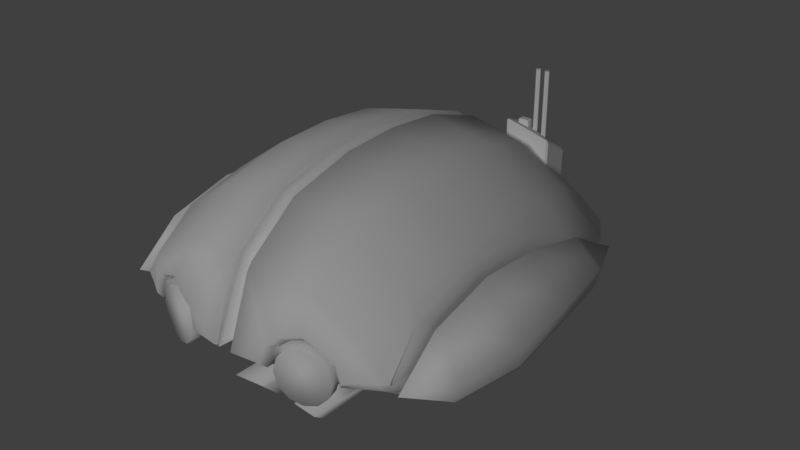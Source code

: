 # Source: bot.blend  (saved by Blender 2.77.0; exported with 4.5.12 LTS)
import bpy
from mathutils import Matrix  # noqa: F401  (used for matrix-valued properties, if any)

bpy.ops.wm.read_factory_settings(use_empty=True)
scene = bpy.context.scene
scene.name = 'Scene'

# ---- collections
col_collection_1 = bpy.data.collections.new('Collection 1'); scene.collection.children.link(col_collection_1)

# ---- materials (node trees are filled in below, after node groups)
mat_texture = bpy.data.materials.new('Texture')
mat_texture.alpha_threshold = 0.0
mat_texture.use_transparent_shadow = False
mat_texture.roughness = 0.5
mat_material = bpy.data.materials.new('Material')
mat_material.alpha_threshold = 0.0
mat_material.use_transparent_shadow = False
mat_material.roughness = 0.5

# ---- material node trees

# ---- world
world_world = bpy.data.worlds.new('World'); scene.world = world_world
world_world.color = (0.05088, 0.05088, 0.05088)
world_world.use_sun_shadow = False
world_world.sun_shadow_jitter_overblur = 0.0
world_world.cycles.sampling_method = 'MANUAL'

# ---- lights
light_sun = bpy.data.lights.new('Sun', 'SUN')
light_sun.transmission_factor = 0.0
light_sun.angle = 0.1993
light_sun.energy = 1.0
light_sun.shadow_buffer_clip_start = 0.5
light_sun.shadow_soft_size = 0.1
light_sun.shadow_cascade_max_distance = 1000.0

# ---- meshes
me_circle_005 = bpy.data.meshes.new('Circle.005')
me_circle_005.from_pydata([(0.75, -0.6244, 0.02807), (0.7918, -0.3288, 0.03526), (0.7646, -0.01247, 0.03656), (0.6405, -0.8118, 0.02554), (0.7144, 0.2918, 0.03476), (0.7303, -0.6369, -0.0488), (0.6878, 0.3232, -0.0488), (0.7339, -0.0005121, -0.0488), (0.7785, -0.3278, -0.0488), (0.7305, -0.6173, -0.06061), (0.6901, 0.2948, -0.06061), (0.7339, -0.01273, -0.06061), (0.7763, -0.3237, -0.06061), (0.6627, -0.6485, -0.0688), (0.7224, -0.328, -0.0688), (0.6783, -0.0004353, -0.0688), (0.7386, -0.5652, -0.06061), (0.6737, -0.6075, -0.0688), (0.64, -0.3217, -0.09066), (0.64, -0.3444, 0.2586), (0.64, -0.6241, 0.1833), (0.64, -0.0005051, -0.08774), (0.64, -0.7255, -0.02849), (0.64, 0.2325, -0.0688), (0.64, -0.6206, -0.0688), (0.64, 0.3233, -0.0688), (0.6404, 0.3909, -0.0688), (0.64, 0.4275, -0.0488), (0.64, 0.2263, 0.1759), (0.64, -0.677, -0.0488), (0.64, -0.0696, 0.2453), (0.6404, -0.6584, -0.0688), (0.64, 0.4904, 0.02864), (0.6304, -0.6838, 0.02379), (0.63, -0.2917, -0.06917), (0.63, -0.3098, 0.2102), (0.63, -0.5336, 0.15), (0.63, -0.03471, -0.06683), (0.63, -0.6147, -0.01943), (0.63, 0.1517, -0.05168), (0.63, -0.5308, -0.05168), (0.63, 0.2243, -0.05168), (0.63, 0.3077, -0.05168), (0.63, 0.3077, -0.03568), (0.63, 0.1467, 0.1441), (0.63, -0.5759, -0.03568), (0.63, -0.08999, 0.1996), (0.63, -0.5759, -0.05168), (0.63, 0.358, 0.02627)], [], [(7, 8, 12, 11), (0, 20, 3), (4, 28, 30, 2), (2, 30, 19, 1), (1, 19, 20, 0), (8, 7, 2, 1), (7, 6, 4, 2), (5, 8, 1, 0), (6, 27, 32, 4), (5, 29, 31, 13, 9), (6, 7, 11, 10), (8, 5, 9, 16, 12), (14, 15, 11, 12), (13, 17, 16, 9), (16, 17, 14, 12), (17, 24, 18, 14), (15, 23, 25, 10, 11), (21, 23, 15), (26, 27, 6, 10), (22, 29, 5), (3, 22, 5, 0), (25, 26, 10), (32, 28, 4), (31, 24, 17, 13), (18, 21, 15, 14), (26, 25, 41, 42), (37, 34, 40, 47, 45, 38, 33, 36, 35, 46, 44, 48, 43, 42, 41, 39), (22, 3, 33, 38), (32, 27, 43, 48), (23, 21, 37, 39), (3, 20, 36, 33), (28, 32, 48, 44), (20, 19, 35, 36), (19, 30, 46, 35), (27, 26, 42, 43), (24, 31, 47, 40), (31, 29, 45, 47), (25, 23, 39, 41), (29, 22, 38, 45), (21, 18, 34, 37), (18, 24, 40, 34), (30, 28, 44, 46)])
me_circle_005.polygons.foreach_set('use_smooth', [True] * 42)
_uv = me_circle_005.uv_layers.new(name='UVMap')
_uv.uv.foreach_set('vector', [0.3588, 0.1081, 0.2395, 0.1045, 0.2412, 0.1004, 0.3545, 0.1035, 0.1311, 0.1203, 0.1061, 0.1925, 0.0444, 0.1008, 0.4651, 0.1434, 0.4485, 0.2067, 0.3309, 0.237, 0.3518, 0.1415, 0.3518, 0.1415, 0.3309, 0.237, 0.2192, 0.237, 0.2366, 0.1355, 0.2366, 0.1355, 0.2192, 0.237, 0.1061, 0.1925, 0.1311, 0.1203, 0.2395, 0.1045, 0.3588, 0.1081, 0.3518, 0.1415, 0.2366, 0.1355, 0.3588, 0.1081, 0.4781, 0.1126, 0.4651, 0.1434, 0.3518, 0.1415, 0.1323, 0.09247, 0.2395, 0.1045, 0.2366, 0.1355, 0.1311, 0.1203, 0.4781, 0.1126, 0.521, 0.1099, 0.5443, 0.1411, 0.4651, 0.1434, 0.1323, 0.09247, 0.1036, 0.06616, 0.1144, 0.06021, 0.1216, 0.06783, 0.1393, 0.08908, 0.4781, 0.1126, 0.3588, 0.1081, 0.3545, 0.1035, 0.4681, 0.1078, 0.2395, 0.1045, 0.1323, 0.09247, 0.1393, 0.08908, 0.161, 0.09132, 0.2412, 0.1004, 0.2411, 0.08131, 0.3625, 0.08375, 0.3545, 0.1035, 0.2412, 0.1004, 0.1216, 0.06783, 0.1389, 0.06777, 0.161, 0.09132, 0.1393, 0.08908, 0.161, 0.09132, 0.1389, 0.06777, 0.2411, 0.08131, 0.2412, 0.1004, 0.1389, 0.06777, 0.1307, 0.05515, 0.2453, 0.04958, 0.2411, 0.08131, 0.3625, 0.08375, 0.4504, 0.0851, 0.4831, 0.09313, 0.4681, 0.1078, 0.3545, 0.1035, 0.3649, 0.06793, 0.4504, 0.0851, 0.3625, 0.08375, 0.5075, 0.1012, 0.521, 0.1099, 0.4781, 0.1126, 0.4681, 0.1078, 0.08299, 0.07765, 0.1036, 0.06616, 0.1323, 0.09247, 0.0444, 0.1008, 0.08299, 0.07765, 0.1323, 0.09247, 0.1311, 0.1203, 0.4831, 0.09313, 0.5075, 0.1012, 0.4681, 0.1078, 0.5443, 0.1411, 0.4485, 0.2067, 0.4651, 0.1434, 0.1144, 0.06021, 0.1307, 0.05515, 0.1389, 0.06777, 0.1216, 0.06783, 0.2453, 0.04958, 0.3649, 0.06793, 0.3625, 0.08375, 0.2411, 0.08131, 0.4744, 0.671, 0.4486, 0.6707, 0.4112, 0.6783, 0.4427, 0.6782, 0.3128, 0.6735, 0.2158, 0.6735, 0.1255, 0.6806, 0.1085, 0.6808, 0.1085, 0.6868, 0.0938, 0.6929, 0.06759, 0.7091, 0.1246, 0.7569, 0.2095, 0.7793, 0.2928, 0.7747, 0.3824, 0.7528, 0.4621, 0.7075, 0.4428, 0.6842, 0.4427, 0.6782, 0.4112, 0.6783, 0.3837, 0.6784, 0.05158, 0.689, 0.01861, 0.7097, 0.06759, 0.7091, 0.0938, 0.6929, 0.5126, 0.708, 0.4884, 0.6785, 0.4428, 0.6842, 0.4621, 0.7075, 0.4143, 0.6708, 0.3257, 0.6647, 0.3128, 0.6735, 0.3837, 0.6784, 0.01861, 0.7097, 0.09013, 0.77, 0.1246, 0.7569, 0.06759, 0.7091, 0.4128, 0.765, 0.5126, 0.708, 0.4621, 0.7075, 0.3824, 0.7528, 0.09013, 0.77, 0.1965, 0.7981, 0.2095, 0.7793, 0.1246, 0.7569, 0.1965, 0.7981, 0.3007, 0.7924, 0.2928, 0.7747, 0.2095, 0.7793, 0.4884, 0.6785, 0.4744, 0.671, 0.4427, 0.6782, 0.4428, 0.6842, 0.09156, 0.6736, 0.0772, 0.6738, 0.1085, 0.6808, 0.1255, 0.6806, 0.0772, 0.6738, 0.07008, 0.6813, 0.1085, 0.6868, 0.1085, 0.6808, 0.4486, 0.6707, 0.4143, 0.6708, 0.3837, 0.6784, 0.4112, 0.6783, 0.07008, 0.6813, 0.05158, 0.689, 0.0938, 0.6929, 0.1085, 0.6868, 0.3257, 0.6647, 0.2043, 0.6647, 0.2158, 0.6735, 0.3128, 0.6735, 0.2043, 0.6647, 0.09156, 0.6736, 0.1255, 0.6806, 0.2158, 0.6735, 0.3007, 0.7924, 0.4128, 0.765, 0.3824, 0.7528, 0.2928, 0.7747])
me_circle_005.materials.append(mat_texture)
me_circle_005.use_remesh_preserve_volume = False
me_circle_005.use_remesh_preserve_attributes = False
me_circle_005.use_mirror_vertex_groups = False
me_circle_005.update()
me_circle_004 = bpy.data.meshes.new('Circle.004')
me_circle_004.from_pydata([(0.1412, 0.4747, 0.142), (0.1337, 0.4822, 0.142), (0.1412, 0.4747, 0.4408), (0.141, 0.4818, 0.446), (0.1337, 0.4822, 0.4396), (0.1337, 0.5971, 0.142), (0.1412, 0.6046, 0.142), (0.1411, 0.598, 0.4037), (0.1412, 0.6046, 0.3919), (0.1337, 0.5971, 0.3976), (0.3337, 0.4822, 0.142), (0.3262, 0.4747, 0.142), (0.3273, 0.4819, 0.4001), (0.3262, 0.4747, 0.3969), (0.3337, 0.4822, 0.3896), (0.3262, 0.6046, 0.142), (0.3337, 0.5971, 0.142), (0.3266, 0.5981, 0.332), (0.3337, 0.5971, 0.3211), (0.3262, 0.6046, 0.3202), (0.2787, 0.6046, 0.3386), (0.2815, 0.5978, 0.3489), (0.2286, 0.5516, 0.6586), (0.2211, 0.5441, 0.6586), (0.2211, 0.5403, 0.6586), (0.2286, 0.5328, 0.6586), (0.2339, 0.5328, 0.6586), (0.2414, 0.5403, 0.6586), (0.2414, 0.5441, 0.6586), (0.2339, 0.5516, 0.6586), (0.2612, 0.5441, 0.3787), (0.2687, 0.5516, 0.3732), (0.2687, 0.5328, 0.3836), (0.2612, 0.5403, 0.3809), (0.2815, 0.5403, 0.3769), (0.274, 0.5328, 0.3824), (0.274, 0.5516, 0.3724), (0.2815, 0.5441, 0.3751), (0.2687, 0.5516, 0.6586), (0.2612, 0.5441, 0.6586), (0.2612, 0.5403, 0.6586), (0.2687, 0.5328, 0.6586), (0.274, 0.5328, 0.6586), (0.2815, 0.5403, 0.6586), (0.2815, 0.5441, 0.6586), (0.274, 0.5516, 0.6586), (0.2286, 0.5328, 0.3966), (0.2211, 0.5403, 0.3964), (0.2414, 0.5403, 0.3887), (0.2339, 0.5328, 0.3948), (0.2339, 0.5516, 0.3868), (0.2414, 0.5441, 0.387), (0.2211, 0.5441, 0.395), (0.2286, 0.5516, 0.389), (0.1628, 0.5489, 0.4139), (0.1658, 0.5519, 0.4117), (0.1658, 0.521, 0.423), (0.1628, 0.524, 0.4229), (0.2097, 0.524, 0.4065), (0.2067, 0.521, 0.4087), (0.2067, 0.5519, 0.3972), (0.2097, 0.5489, 0.3973), (0.1628, 0.5489, 0.4381), (0.1658, 0.5489, 0.4411), (0.1658, 0.5519, 0.4381), (0.1628, 0.524, 0.4381), (0.1658, 0.521, 0.4381), (0.1658, 0.524, 0.4411), (0.2067, 0.521, 0.4381), (0.2097, 0.524, 0.4381), (0.2067, 0.524, 0.4411), (0.2097, 0.5489, 0.4381), (0.2067, 0.5519, 0.4381), (0.2067, 0.5489, 0.4411)], [], [(50, 53, 22, 29), (11, 13, 2, 0), (1, 4, 9, 5), (6, 8, 20, 19, 15), (36, 31, 38, 45), (32, 35, 42, 41), (34, 37, 44, 43), (42, 43, 44, 45, 38, 39, 40, 41), (52, 47, 24, 23), (16, 18, 14, 10), (46, 49, 26, 25), (30, 33, 40, 39), (48, 51, 28, 27), (2, 3, 4), (7, 8, 9), (12, 13, 14), (17, 18, 19), (0, 2, 4, 1), (3, 7, 9, 4), (8, 6, 5, 9), (21, 17, 19, 20), (18, 16, 15, 19), (17, 12, 14, 18), (13, 11, 10, 14), (12, 3, 2, 13), (7, 21, 20, 8), (5, 6, 15, 16, 10, 11, 0, 1), (46, 25, 24, 47), (48, 27, 26, 49), (32, 41, 40, 33), (38, 31, 30, 39), (44, 37, 36, 45), (34, 43, 42, 35), (22, 53, 52, 23), (28, 51, 50, 29), (26, 27, 28, 29, 22, 23, 24, 25), (60, 55, 64, 72), (56, 59, 68, 66), (63, 67, 70, 73), (58, 61, 71, 69), (62, 63, 64), (65, 66, 67), (68, 69, 70), (71, 72, 73), (62, 65, 67, 63), (66, 68, 70, 67), (69, 71, 73, 70), (72, 64, 63, 73), (71, 61, 60, 72), (54, 62, 64, 55), (56, 66, 65, 57), (58, 69, 68, 59), (54, 57, 65, 62), (3, 12, 17, 21, 7), (48, 49, 46, 47, 52, 53, 50, 51), (33, 30, 31, 36, 37, 34, 35, 32), (54, 55, 60, 61, 58, 59, 56, 57)])
_uv = me_circle_004.uv_layers.new(name='UVMap')
_uv.uv.foreach_set('vector', [0.6491, 0.6655, 0.6499, 0.6636, 0.7453, 0.6636, 0.7453, 0.6655, 0.6546, 0.7822, 0.563, 0.7822, 0.5473, 0.7172, 0.6546, 0.7172, 0.5477, 0.6683, 0.6203, 0.6749, 0.6097, 0.7142, 0.5473, 0.7085, 0.6623, 0.8498, 0.5739, 0.8502, 0.5931, 0.8019, 0.5997, 0.7852, 0.6628, 0.785, 0.6491, 0.664, 0.6488, 0.6658, 0.5478, 0.6658, 0.5478, 0.664, 0.646, 0.6593, 0.6465, 0.6612, 0.5473, 0.6612, 0.5473, 0.6593, 0.5479, 0.654, 0.5473, 0.6527, 0.6491, 0.6527, 0.6491, 0.654, 0.7263, 0.7321, 0.7284, 0.7345, 0.7285, 0.7359, 0.7266, 0.7387, 0.7252, 0.7388, 0.7231, 0.7364, 0.7231, 0.7351, 0.725, 0.7323, 0.6546, 0.7267, 0.6549, 0.7254, 0.7191, 0.7283, 0.7191, 0.7297, 0.7473, 0.7818, 0.683, 0.7818, 0.6583, 0.7415, 0.7473, 0.7415, 0.6497, 0.6585, 0.6491, 0.6567, 0.7438, 0.6567, 0.7438, 0.6585, 0.6546, 0.7334, 0.6551, 0.7321, 0.7231, 0.7351, 0.7231, 0.7364, 0.6497, 0.654, 0.6491, 0.6527, 0.7466, 0.6527, 0.7466, 0.654, 0.6226, 0.6722, 0.6238, 0.6748, 0.6203, 0.6749, 0.5693, 0.8501, 0.5739, 0.8502, 0.5714, 0.8527, 0.6546, 0.7414, 0.6557, 0.7388, 0.6583, 0.7415, 0.5951, 0.785, 0.599, 0.7824, 0.5997, 0.7852, 0.6546, 0.7172, 0.5473, 0.7172, 0.5477, 0.7145, 0.6546, 0.7145, 0.6238, 0.6748, 0.6131, 0.7145, 0.6097, 0.7142, 0.6203, 0.6749, 0.5739, 0.8502, 0.6623, 0.8498, 0.6619, 0.8523, 0.5714, 0.8527, 0.589, 0.8008, 0.5951, 0.785, 0.5997, 0.7852, 0.5931, 0.8019, 0.599, 0.7824, 0.6623, 0.7822, 0.6628, 0.785, 0.5997, 0.7852, 0.679, 0.7822, 0.6546, 0.7414, 0.6583, 0.7415, 0.683, 0.7818, 0.6557, 0.7388, 0.7473, 0.7388, 0.7473, 0.7415, 0.6583, 0.7415, 0.6617, 0.6708, 0.6238, 0.6748, 0.6226, 0.6722, 0.6606, 0.6683, 0.5693, 0.8501, 0.589, 0.8008, 0.5931, 0.8019, 0.5739, 0.8502, 0.6617, 0.6736, 0.6641, 0.6711, 0.7291, 0.6711, 0.7319, 0.6736, 0.7345, 0.712, 0.7321, 0.7145, 0.6671, 0.7145, 0.6643, 0.712, 0.6497, 0.6585, 0.7438, 0.6585, 0.7438, 0.6612, 0.6496, 0.6612, 0.6497, 0.654, 0.7466, 0.654, 0.7466, 0.6567, 0.6519, 0.6567, 0.646, 0.6593, 0.5473, 0.6593, 0.5473, 0.6567, 0.647, 0.6567, 0.5478, 0.6658, 0.6488, 0.6658, 0.6463, 0.6683, 0.5473, 0.6683, 0.5473, 0.6612, 0.6477, 0.6612, 0.6491, 0.664, 0.5478, 0.664, 0.5479, 0.654, 0.6491, 0.654, 0.6491, 0.6567, 0.5499, 0.6567, 0.7453, 0.6636, 0.6499, 0.6636, 0.6525, 0.6612, 0.7458, 0.6612, 0.7457, 0.6683, 0.6496, 0.6683, 0.6491, 0.6655, 0.7453, 0.6655, 0.7223, 0.7254, 0.7244, 0.7278, 0.7245, 0.7291, 0.7226, 0.732, 0.7212, 0.7321, 0.7191, 0.7297, 0.7191, 0.7283, 0.721, 0.7255, 0.6786, 0.8527, 0.6639, 0.8477, 0.6638, 0.8385, 0.6784, 0.8385, 0.6639, 0.8086, 0.6785, 0.8036, 0.6785, 0.8139, 0.6639, 0.8139, 0.6702, 0.8248, 0.67, 0.8161, 0.6807, 0.815, 0.681, 0.8237, 0.6661, 0.8025, 0.6628, 0.7938, 0.6774, 0.7938, 0.6774, 0.8025, 0.6687, 0.8248, 0.6702, 0.8248, 0.6695, 0.8258, 0.6684, 0.8161, 0.6692, 0.815, 0.67, 0.8161, 0.6774, 0.8036, 0.6774, 0.8025, 0.6785, 0.8025, 0.6796, 0.8384, 0.6784, 0.8385, 0.6785, 0.8373, 0.6687, 0.8248, 0.6684, 0.8161, 0.67, 0.8161, 0.6702, 0.8248, 0.6639, 0.8139, 0.6785, 0.8139, 0.6785, 0.815, 0.6639, 0.815, 0.6774, 0.8025, 0.6774, 0.7938, 0.6785, 0.7938, 0.6785, 0.8025, 0.6784, 0.8385, 0.6638, 0.8385, 0.6638, 0.8373, 0.6785, 0.8373, 0.6796, 0.8384, 0.6797, 0.8525, 0.6786, 0.8527, 0.6784, 0.8385, 0.6629, 0.8467, 0.6628, 0.8384, 0.6638, 0.8385, 0.6639, 0.8477, 0.6639, 0.8086, 0.6639, 0.8139, 0.6628, 0.8139, 0.6628, 0.8086, 0.6661, 0.8025, 0.6774, 0.8025, 0.6774, 0.8036, 0.6669, 0.8036, 0.6628, 0.8245, 0.6647, 0.8159, 0.6684, 0.8161, 0.6687, 0.8248, 0.5473, 0.8475, 0.564, 0.7822, 0.5951, 0.785, 0.589, 0.8008, 0.5693, 0.8501, 0.6758, 0.7882, 0.6714, 0.7882, 0.67, 0.7868, 0.67, 0.7831, 0.6711, 0.7822, 0.6754, 0.7822, 0.677, 0.7835, 0.6769, 0.7872, 0.6696, 0.7873, 0.6684, 0.7882, 0.6641, 0.7882, 0.6628, 0.7869, 0.6631, 0.7831, 0.6643, 0.7822, 0.6686, 0.7822, 0.67, 0.7835, 0.6805, 0.8362, 0.6793, 0.8373, 0.6638, 0.8373, 0.6628, 0.8362, 0.6638, 0.8269, 0.6651, 0.8258, 0.6806, 0.8258, 0.6816, 0.8269])
me_circle_004.materials.append(mat_texture)
me_circle_004.use_remesh_preserve_volume = False
me_circle_004.use_remesh_preserve_attributes = False
me_circle_004.use_mirror_vertex_groups = False
me_circle_004.update()
me_circle_003 = bpy.data.meshes.new('Circle.003')
me_circle_003.from_pydata([(0.2023, -0.2133, -0.11), (0.07698, -0.1157, -0.1913), (0.2023, -0.9133, -0.1054), (0.07698, -0.8157, -0.1913), (0.09238, -0.885, -0.1228), (0.1801, -0.8973, -0.1187), (0.09238, -0.829, -0.1788), (0.1484, -0.829, -0.1788), (0.09238, -0.385, -0.1228), (0.1801, -0.3973, -0.1187), (0.09238, -0.329, -0.1788), (0.1484, -0.329, -0.1788), (0.0, -0.1621, -0.1044), (-0.2023, -0.2133, -0.11), (-0.07698, -0.1157, -0.1913), (-0.2023, -0.9133, -0.1054), (-0.07698, -0.8157, -0.1913), (-0.09238, -0.885, -0.1228), (-0.1801, -0.8973, -0.1187), (-0.09238, -0.829, -0.1788), (-0.1484, -0.829, -0.1788), (-0.09238, -0.385, -0.1228), (-0.1801, -0.3973, -0.1187), (-0.09238, -0.329, -0.1788), (-0.1484, -0.329, -0.1788), (0.1482, 0.09728, 0.06294), (0.1879, -0.09728, 0.06294), (-0.1879, -0.09728, 0.06294), (-0.1482, 0.09728, 0.06294), (0.0, 0.0, 0.1177), (0.2494, 0.1502, 0.002935), (0.2368, 0.1621, 0.002935), (0.2396, 0.1572, 0.007462), (0.3035, -0.1621, 0.002935), (0.3067, -0.13, 0.002935), (0.2045, 0.02823, -0.1093), (0.1898, 0.03787, -0.11), (0.3035, -0.206, -0.09307), (0.3, -0.1776, -0.09431), (0.1898, 0.03787, -0.1938), (0.2045, 0.02823, -0.1872), (0.1968, 0.02657, -0.2015), (0.1619, -0.1262, -0.1825), (0.147, -0.1157, -0.1913), (0.1597, -0.1061, -0.192), (0.147, -0.8157, -0.1913), (0.1616, -0.8257, -0.1824), (0.1527, -0.8223, -0.1851), (-0.3067, -0.13, 0.002935), (-0.3032, -0.1621, 0.002935), (-0.237, 0.1621, 0.002935), (-0.2493, 0.1509, 0.002935), (-0.2396, 0.1572, 0.007462), (-0.2042, 0.02879, -0.1094), (-0.19, 0.03787, -0.11), (-0.3049, -0.2058, -0.09591), (-0.3, -0.1776, -0.09431), (0.001278, 0.02977, -0.2299), (-0.01283, 0.03787, -0.2271), (-0.2042, 0.02879, -0.1874), (-0.19, 0.03787, -0.198), (-0.1973, 0.02819, -0.2016), (-0.147, -0.1157, -0.1913), (-0.1619, -0.1262, -0.1825), (-0.1597, -0.1061, -0.192), (-0.1616, -0.8257, -0.1824), (-0.147, -0.8157, -0.1913), (-0.1527, -0.8223, -0.1851), (0.07698, -0.1858, -0.12), (0.08698, -0.1971, -0.11), (0.06784, -0.1917, -0.1094), (0.08697, -0.8971, -0.1108), (0.07698, -0.8857, -0.1213), (0.08398, -0.8908, -0.1165), (-0.08698, -0.1971, -0.11), (-0.07698, -0.1858, -0.12), (-0.06784, -0.1917, -0.1094), (-0.07698, -0.8857, -0.1213), (-0.08697, -0.8971, -0.1108), (-0.08398, -0.8908, -0.1165)], [(54, 12)], [(31, 36, 54, 50), (57, 41, 44, 43, 1), (49, 33, 26, 27), (54, 36, 39, 58), (68, 1, 3, 72), (12, 57, 1, 68, 70), (42, 0, 2, 46), (41, 37, 0, 42, 44), (57, 14, 62, 64, 61), (2, 71, 73, 4, 5), (73, 72, 3, 6, 4), (1, 43, 45, 3), (47, 46, 2, 5, 7), (5, 4, 8, 9), (13, 15, 78, 74), (3, 45, 47, 7, 6), (51, 53, 56, 48), (9, 8, 10, 11), (7, 5, 9, 11), (6, 7, 11, 10), (4, 6, 10, 8), (75, 77, 16, 14), (52, 51, 48, 49, 27, 28), (61, 64, 63, 13, 55), (53, 59, 56), (15, 18, 17, 79, 78), (14, 16, 66, 62), (55, 13, 74, 76, 12), (0, 69, 71, 2), (12, 76, 75, 14, 57), (16, 19, 20, 67, 66), (63, 65, 15, 13), (18, 22, 21, 17), (77, 79, 17, 19, 16), (65, 67, 20, 18, 15), (22, 24, 23, 21), (20, 24, 22, 18), (19, 23, 24, 20), (17, 21, 23, 19), (35, 38, 40), (26, 25, 29), (54, 58, 60), (33, 12, 37), (30, 34, 38, 35), (25, 28, 29), (27, 26, 29), (28, 27, 29), (49, 55, 12), (33, 34, 30, 32, 25, 26), (30, 31, 32), (49, 12, 33), (39, 40, 41), (42, 43, 44), (45, 46, 47), (50, 51, 52), (59, 60, 61), (62, 63, 64), (65, 66, 67), (33, 37, 38, 34), (36, 31, 30, 35), (58, 39, 41, 57), (37, 41, 40, 38), (39, 36, 35, 40), (45, 43, 42, 46), (59, 53, 54, 60), (57, 61, 60, 58), (56, 59, 61, 55), (65, 63, 62, 66), (48, 56, 55, 49), (50, 54, 53, 51), (32, 31, 50, 52, 28, 25), (68, 69, 70), (71, 72, 73), (74, 75, 76), (77, 78, 79), (71, 69, 68, 72), (77, 75, 74, 78), (37, 12, 70, 69, 0)])
me_circle_003.polygons.foreach_set('use_smooth', [True] * 78)
_uv = me_circle_003.uv_layers.new(name='UVMap')
_uv.uv.foreach_set('vector', [0.9716, 0.7122, 0.9383, 0.8627, 0.6063, 0.8571, 0.5705, 0.7122, 0.223, 0.8287, 0.3471, 0.8228, 0.3306, 0.9079, 0.3232, 0.9146, 0.2793, 0.9184, 0.01751, 0.002551, 0.6573, 0.01637, 0.535, 0.1077, 0.152, 0.101, 0.6063, 0.8571, 0.9383, 0.8627, 0.9215, 0.9358, 0.7595, 0.9474, 0.4798, 0.6613, 0.5228, 0.7082, 0.08135, 0.7043, 0.03838, 0.6613, 0.2226, 0.9729, 0.223, 0.8287, 0.2793, 0.9184, 0.2736, 0.981, 0.2669, 0.9878, 0.5149, 0.7629, 0.4603, 0.8137, 0.02275, 0.8137, 0.07744, 0.759, 0.3471, 0.8228, 0.4399, 0.971, 0.3763, 0.9839, 0.3339, 0.9214, 0.3306, 0.9079, 0.223, 0.8287, 0.1657, 0.9187, 0.1218, 0.9153, 0.1143, 0.9086, 0.09695, 0.8226, 0.4808, 0.9509, 0.5394, 0.99, 0.5433, 0.99, 0.5433, 0.9822, 0.4964, 0.947, 0.5433, 0.99, 0.5511, 0.9861, 0.594, 0.9431, 0.5784, 0.9431, 0.5433, 0.9822, 0.5228, 0.7082, 0.5228, 0.7512, 0.08135, 0.7512, 0.08135, 0.7043, 0.555, 0.9157, 0.5472, 0.9118, 0.4808, 0.9509, 0.4964, 0.947, 0.5511, 0.9197, 0.769, 0.3941, 0.8237, 0.3863, 0.8237, 0.07383, 0.769, 0.08164, 0.4642, 0.5793, 0.02275, 0.5793, 0.03057, 0.6535, 0.472, 0.6535, 0.594, 0.9431, 0.5589, 0.9118, 0.555, 0.9157, 0.5511, 0.9197, 0.5784, 0.9431, 0.6012, 0.6982, 0.6344, 0.5557, 0.818, 0.4951, 0.818, 0.5869, 0.524, 0.8491, 0.528, 0.9038, 0.5787, 0.9038, 0.5787, 0.8686, 0.894, 0.3512, 0.937, 0.3941, 0.937, 0.08164, 0.894, 0.03867, 0.8589, 0.3512, 0.894, 0.3512, 0.894, 0.03867, 0.8589, 0.03867, 0.8237, 0.3863, 0.8589, 0.3512, 0.8589, 0.03867, 0.8237, 0.07383, 0.4798, 0.6613, 0.03838, 0.6613, 0.08135, 0.7043, 0.5228, 0.7082, 0.07575, 0.4003, 0.06035, 0.3951, 0.000209, 0.03839, 0.018, 0.01032, 0.152, 0.101, 0.1928, 0.3124, 0.09695, 0.8226, 0.1143, 0.9086, 0.1111, 0.9222, 0.06951, 0.9852, 0.005342, 0.9718, 0.6344, 0.5557, 0.6091, 0.4932, 0.818, 0.4951, 0.4808, 0.9509, 0.4964, 0.947, 0.5433, 0.9822, 0.5433, 0.99, 0.5394, 0.99, 0.5228, 0.7082, 0.08135, 0.7043, 0.08135, 0.7512, 0.5228, 0.7512, 0.03238, 0.4519, 0.1187, 0.4309, 0.2183, 0.4318, 0.2351, 0.4344, 0.2959, 0.4524, 0.4642, 0.5832, 0.472, 0.6535, 0.03057, 0.6535, 0.02275, 0.5793, 0.2226, 0.9729, 0.1785, 0.988, 0.1717, 0.9813, 0.1657, 0.9187, 0.223, 0.8287, 0.594, 0.9431, 0.5784, 0.9431, 0.5511, 0.9197, 0.555, 0.9157, 0.5589, 0.9118, 0.5149, 0.7629, 0.07744, 0.759, 0.02275, 0.8137, 0.4603, 0.8137, 0.769, 0.3941, 0.769, 0.08164, 0.8237, 0.07383, 0.8237, 0.3863, 0.5511, 0.9861, 0.5433, 0.99, 0.5433, 0.9822, 0.5784, 0.9431, 0.594, 0.9431, 0.5472, 0.9118, 0.555, 0.9157, 0.5511, 0.9197, 0.4964, 0.947, 0.4808, 0.9509, 0.524, 0.8491, 0.5787, 0.8686, 0.5787, 0.9038, 0.528, 0.9038, 0.894, 0.3512, 0.894, 0.03867, 0.937, 0.08164, 0.937, 0.3941, 0.8589, 0.3512, 0.8589, 0.03867, 0.894, 0.03867, 0.894, 0.3512, 0.8237, 0.3863, 0.8237, 0.07383, 0.8589, 0.03867, 0.8589, 0.3512, 0.6344, 0.5537, 0.818, 0.4971, 0.611, 0.4912, 0.535, 0.1077, 0.4951, 0.3166, 0.3443, 0.2099, 0.6063, 0.8571, 0.7595, 0.9474, 0.6243, 0.9333, 0.5555, 0.5442, 0.2959, 0.4524, 0.5584, 0.454, 0.5993, 0.6963, 0.818, 0.5889, 0.818, 0.4971, 0.6344, 0.5537, 0.4951, 0.3166, 0.1928, 0.3124, 0.3443, 0.2099, 0.152, 0.101, 0.535, 0.1077, 0.3443, 0.2099, 0.1928, 0.3124, 0.152, 0.101, 0.3443, 0.2099, 0.03657, 0.5442, 0.03238, 0.4519, 0.2959, 0.4524, 0.6573, 0.01637, 0.6777, 0.04389, 0.6288, 0.3941, 0.6133, 0.4003, 0.4951, 0.3166, 0.535, 0.1077, 0.6288, 0.3941, 0.612, 0.4096, 0.6133, 0.4003, 0.03657, 0.5442, 0.2959, 0.4524, 0.5555, 0.5442, 0.9215, 0.9358, 0.9369, 0.9353, 0.9279, 0.9466, 0.3339, 0.9214, 0.3232, 0.9146, 0.3306, 0.9079, 0.5589, 0.9118, 0.5472, 0.9118, 0.555, 0.9157, 0.07724, 0.4096, 0.06035, 0.3951, 0.07575, 0.4003, 0.6084, 0.9301, 0.6243, 0.9333, 0.6173, 0.941, 0.1218, 0.9153, 0.1111, 0.9222, 0.1143, 0.9086, 0.5472, 0.9118, 0.5589, 0.9118, 0.555, 0.9157, 0.8434, 0.5752, 0.8395, 0.4873, 0.818, 0.4971, 0.818, 0.5889, 0.9383, 0.8627, 0.9716, 0.7122, 0.984, 0.7192, 0.9535, 0.8671, 0.7595, 0.9474, 0.9215, 0.9358, 0.9279, 0.9466, 0.7704, 0.9547, 0.8395, 0.4873, 0.6051, 0.4795, 0.611, 0.4912, 0.818, 0.4971, 0.9215, 0.9358, 0.9383, 0.8627, 0.9535, 0.8671, 0.9369, 0.9353, 0.08135, 0.7512, 0.5228, 0.7512, 0.5149, 0.7629, 0.07744, 0.759, 0.6084, 0.9301, 0.5918, 0.8613, 0.6063, 0.8571, 0.6243, 0.9333, 0.7704, 0.9547, 0.6173, 0.941, 0.6243, 0.9333, 0.7595, 0.9474, 0.818, 0.4951, 0.6091, 0.4932, 0.6032, 0.4814, 0.8395, 0.4834, 0.07744, 0.759, 0.5149, 0.7629, 0.5228, 0.7512, 0.08135, 0.7512, 0.818, 0.5869, 0.818, 0.4951, 0.8395, 0.4834, 0.8415, 0.5732, 0.5705, 0.7122, 0.6063, 0.8571, 0.5918, 0.8613, 0.559, 0.7188, 0.6133, 0.4003, 0.612, 0.4096, 0.07724, 0.4096, 0.07575, 0.4003, 0.1928, 0.3124, 0.4951, 0.3166, 0.2736, 0.981, 0.2789, 0.9911, 0.2669, 0.9878, 0.5394, 0.99, 0.5511, 0.9861, 0.5433, 0.99, 0.1664, 0.9914, 0.1717, 0.9813, 0.1785, 0.988, 0.5511, 0.9861, 0.5394, 0.99, 0.5433, 0.99, 0.03057, 0.6535, 0.472, 0.6535, 0.4798, 0.6613, 0.03838, 0.6613, 0.03838, 0.6613, 0.4798, 0.6613, 0.472, 0.6535, 0.03057, 0.6535, 0.5584, 0.454, 0.2959, 0.4524, 0.3568, 0.4346, 0.3736, 0.4322, 0.4732, 0.4317])
me_circle_003.materials.append(mat_material)
me_circle_003.use_remesh_preserve_volume = False
me_circle_003.use_remesh_preserve_attributes = False
me_circle_003.use_mirror_vertex_groups = False
me_circle_003.update()
me_circle_002 = bpy.data.meshes.new('Circle.002')
me_circle_002.from_pydata([(-0.75, -0.6244, 0.02807), (-0.7918, -0.3288, 0.03526), (-0.7646, -0.01247, 0.03656), (-0.6405, -0.8118, 0.02554), (-0.7144, 0.2918, 0.03476), (-0.7303, -0.6369, -0.0488), (-0.6878, 0.3232, -0.0488), (-0.7339, -0.0005121, -0.0488), (-0.7785, -0.3278, -0.0488), (-0.7305, -0.6173, -0.06061), (-0.6901, 0.2948, -0.06061), (-0.7339, -0.01273, -0.06061), (-0.7763, -0.3237, -0.06061), (-0.6627, -0.6485, -0.0688), (-0.7224, -0.328, -0.0688), (-0.6783, -0.0004353, -0.0688), (-0.7386, -0.5652, -0.06061), (-0.6737, -0.6075, -0.0688), (-0.64, -0.3217, -0.09066), (-0.64, -0.3444, 0.2586), (-0.64, -0.6241, 0.1833), (-0.64, -0.0005051, -0.08774), (-0.64, -0.7255, -0.02849), (-0.64, 0.2325, -0.0688), (-0.64, -0.6206, -0.0688), (-0.64, 0.3233, -0.0688), (-0.6404, 0.3909, -0.0688), (-0.64, 0.4275, -0.0488), (-0.64, 0.2263, 0.1759), (-0.64, -0.677, -0.0488), (-0.64, -0.0696, 0.2453), (-0.6404, -0.6584, -0.0688), (-0.64, 0.4904, 0.02864), (-0.6304, -0.6838, 0.02379), (-0.63, -0.2917, -0.06917), (-0.63, -0.3098, 0.2102), (-0.63, -0.5336, 0.15), (-0.63, -0.03471, -0.06683), (-0.63, -0.6147, -0.01943), (-0.63, 0.1517, -0.05168), (-0.63, -0.5308, -0.05168), (-0.63, 0.2243, -0.05168), (-0.63, 0.3077, -0.05168), (-0.63, 0.3077, -0.03568), (-0.63, 0.1467, 0.1441), (-0.63, -0.5759, -0.03568), (-0.63, -0.08999, 0.1996), (-0.63, -0.5759, -0.05168), (-0.63, 0.358, 0.02627)], [], [(7, 11, 12, 8), (0, 3, 20), (4, 2, 30, 28), (2, 1, 19, 30), (1, 0, 20, 19), (8, 1, 2, 7), (7, 2, 4, 6), (5, 0, 1, 8), (6, 4, 32, 27), (5, 9, 13, 31, 29), (6, 10, 11, 7), (8, 12, 16, 9, 5), (14, 12, 11, 15), (13, 9, 16, 17), (16, 12, 14, 17), (17, 14, 18, 24), (15, 11, 10, 25, 23), (21, 15, 23), (26, 10, 6, 27), (22, 5, 29), (3, 0, 5, 22), (25, 10, 26), (32, 4, 28), (31, 13, 17, 24), (18, 14, 15, 21), (26, 42, 41, 25), (37, 39, 41, 42, 43, 48, 44, 46, 35, 36, 33, 38, 45, 47, 40, 34), (22, 38, 33, 3), (32, 48, 43, 27), (23, 39, 37, 21), (3, 33, 36, 20), (28, 44, 48, 32), (20, 36, 35, 19), (19, 35, 46, 30), (27, 43, 42, 26), (24, 40, 47, 31), (31, 47, 45, 29), (25, 41, 39, 23), (29, 45, 38, 22), (21, 37, 34, 18), (18, 34, 40, 24), (30, 46, 44, 28)])
me_circle_002.polygons.foreach_set('use_smooth', [True] * 42)
_uv = me_circle_002.uv_layers.new(name='UVMap')
_uv.uv.foreach_set('vector', [0.3588, 0.1081, 0.3545, 0.1035, 0.2412, 0.1004, 0.2395, 0.1045, 0.1311, 0.1203, 0.0444, 0.1008, 0.1061, 0.1925, 0.4651, 0.1434, 0.3518, 0.1415, 0.3309, 0.237, 0.4485, 0.2067, 0.3518, 0.1415, 0.2366, 0.1355, 0.2192, 0.237, 0.3309, 0.237, 0.2366, 0.1355, 0.1311, 0.1203, 0.1061, 0.1925, 0.2192, 0.237, 0.2395, 0.1045, 0.2366, 0.1355, 0.3518, 0.1415, 0.3588, 0.1081, 0.3588, 0.1081, 0.3518, 0.1415, 0.4651, 0.1434, 0.4781, 0.1126, 0.1323, 0.09247, 0.1311, 0.1203, 0.2366, 0.1355, 0.2395, 0.1045, 0.4781, 0.1126, 0.4651, 0.1434, 0.5443, 0.1411, 0.521, 0.1099, 0.1323, 0.09247, 0.1393, 0.08908, 0.1216, 0.06783, 0.1144, 0.06021, 0.1036, 0.06616, 0.4781, 0.1126, 0.4681, 0.1078, 0.3545, 0.1035, 0.3588, 0.1081, 0.2395, 0.1045, 0.2412, 0.1004, 0.161, 0.09132, 0.1393, 0.08908, 0.1323, 0.09247, 0.2411, 0.08131, 0.2412, 0.1004, 0.3545, 0.1035, 0.3625, 0.08375, 0.1216, 0.06783, 0.1393, 0.08908, 0.161, 0.09132, 0.1389, 0.06777, 0.161, 0.09132, 0.2412, 0.1004, 0.2411, 0.08131, 0.1389, 0.06777, 0.1389, 0.06777, 0.2411, 0.08131, 0.2453, 0.04958, 0.1307, 0.05515, 0.3625, 0.08375, 0.3545, 0.1035, 0.4681, 0.1078, 0.4831, 0.09313, 0.4504, 0.0851, 0.3649, 0.06793, 0.3625, 0.08375, 0.4504, 0.0851, 0.5075, 0.1012, 0.4681, 0.1078, 0.4781, 0.1126, 0.521, 0.1099, 0.08299, 0.07765, 0.1323, 0.09247, 0.1036, 0.06616, 0.0444, 0.1008, 0.1311, 0.1203, 0.1323, 0.09247, 0.08299, 0.07765, 0.4831, 0.09313, 0.4681, 0.1078, 0.5075, 0.1012, 0.5443, 0.1411, 0.4651, 0.1434, 0.4485, 0.2067, 0.1144, 0.06021, 0.1216, 0.06783, 0.1389, 0.06777, 0.1307, 0.05515, 0.2453, 0.04958, 0.2411, 0.08131, 0.3625, 0.08375, 0.3649, 0.06793, 0.4744, 0.671, 0.4427, 0.6782, 0.4112, 0.6783, 0.4486, 0.6707, 0.3128, 0.6735, 0.3837, 0.6784, 0.4112, 0.6783, 0.4427, 0.6782, 0.4428, 0.6842, 0.4621, 0.7075, 0.3824, 0.7528, 0.2928, 0.7747, 0.2095, 0.7793, 0.1246, 0.7569, 0.06759, 0.7091, 0.0938, 0.6929, 0.1085, 0.6868, 0.1085, 0.6808, 0.1255, 0.6806, 0.2158, 0.6735, 0.05158, 0.689, 0.0938, 0.6929, 0.06759, 0.7091, 0.01861, 0.7097, 0.5126, 0.708, 0.4621, 0.7075, 0.4428, 0.6842, 0.4884, 0.6785, 0.4143, 0.6708, 0.3837, 0.6784, 0.3128, 0.6735, 0.3257, 0.6647, 0.01861, 0.7097, 0.06759, 0.7091, 0.1246, 0.7569, 0.09013, 0.77, 0.4128, 0.765, 0.3824, 0.7528, 0.4621, 0.7075, 0.5126, 0.708, 0.09013, 0.77, 0.1246, 0.7569, 0.2095, 0.7793, 0.1965, 0.7981, 0.1965, 0.7981, 0.2095, 0.7793, 0.2928, 0.7747, 0.3007, 0.7924, 0.4884, 0.6785, 0.4428, 0.6842, 0.4427, 0.6782, 0.4744, 0.671, 0.09156, 0.6736, 0.1255, 0.6806, 0.1085, 0.6808, 0.0772, 0.6738, 0.0772, 0.6738, 0.1085, 0.6808, 0.1085, 0.6868, 0.07008, 0.6813, 0.4486, 0.6707, 0.4112, 0.6783, 0.3837, 0.6784, 0.4143, 0.6708, 0.07008, 0.6813, 0.1085, 0.6868, 0.0938, 0.6929, 0.05158, 0.689, 0.3257, 0.6647, 0.3128, 0.6735, 0.2158, 0.6735, 0.2043, 0.6647, 0.2043, 0.6647, 0.2158, 0.6735, 0.1255, 0.6806, 0.09156, 0.6736, 0.3007, 0.7924, 0.2928, 0.7747, 0.3824, 0.7528, 0.4128, 0.765])
me_circle_002.materials.append(mat_texture)
me_circle_002.use_remesh_preserve_volume = False
me_circle_002.use_remesh_preserve_attributes = False
me_circle_002.use_mirror_vertex_groups = False
me_circle_002.update()
me_circle = bpy.data.meshes.new('Circle')
me_circle.from_pydata([(0.3108, -0.9053, 0.11), (0.2579, -0.9205, 0.09526), (0.2192, -0.9316, 0.055), (0.2051, -0.9356, -6.696e-09), (0.2192, -0.9316, -0.055), (0.2579, -0.9205, -0.09526), (0.3108, -0.9053, -0.11), (0.3637, -0.8902, -0.09526), (0.4024, -0.8791, -0.055), (0.4165, -0.875, -5.303e-08), (0.4024, -0.8791, 0.055), (0.3637, -0.8902, 0.09526), (0.4154, 0.6089, 0.1502), (0.244, 0.6139, 0.2529), (0.4913, 0.6755, 0.02603), (0.5713, 0.5401, 0.0271), (0.4641, 0.4074, 0.2584), (0.5142, 0.1596, 0.3197), (0.537, -0.0939, 0.3341), (0.5457, -0.3489, 0.3237), (0.5312, -0.6239, 0.2662), (0.2715, 0.3775, 0.4113), (0.2947, 0.1195, 0.4908), (0.3014, -0.1185, 0.5082), (0.3025, -0.3566, 0.4958), (0.3024, -0.6361, 0.4247), (0.0, 0.9067, -0.0488), (0.3132, -0.7997, -0.0488), (0.247, 0.3243, -0.187), (0.3132, 5.918e-09, -0.187), (0.2265, 0.8347, 0.02641), (0.2409, 0.8085, -0.0488), (0.4033, 0.7458, 0.01357), (0.4847, 0.6571, -0.0488), (0.3132, -0.8881, 0.001198), (0.3132, -0.8604, 0.1397), (0.4428, -0.8372, 0.001198), (0.1777, -0.9082, 0.001198), (0.2035, -0.8955, 0.08389), (0.42, -0.8376, 0.08389), (0.5321, -0.7822, -0.01547), (0.2949, -0.8497, 0.11), (0.242, -0.8649, 0.09526), (0.2033, -0.876, 0.055), (0.1891, -0.88, -6.313e-10), (0.2033, -0.876, -0.055), (0.242, -0.8649, -0.09526), (0.2949, -0.8497, -0.11), (0.3477, -0.8346, -0.09526), (0.3864, -0.8235, -0.055), (0.4006, -0.8194, -4.696e-08), (0.3864, -0.8235, 0.055), (0.3477, -0.8346, 0.09526), (0.276, -0.7491, 0.09559), (0.2534, -0.7555, 0.0893), (0.2369, -0.7603, 0.07213), (0.2309, -0.762, 0.04868), (0.2369, -0.7603, 0.02523), (0.2534, -0.7555, 0.008064), (0.276, -0.7491, 0.001781), (0.2985, -0.7426, 0.008064), (0.315, -0.7379, 0.02523), (0.3211, -0.7361, 0.04868), (0.315, -0.7379, 0.07213), (0.2985, -0.7426, 0.0893), (0.0, 0.9067, -0.0688), (0.3132, -0.7997, -0.0688), (0.3132, -0.3287, -0.1615), (0.2409, 0.8085, -0.0688), (0.4847, 0.6571, -0.0688), (0.3132, -0.7284, -0.0688), (0.575, 0.3234, -0.0688), (0.4083, 0.7046, -0.0688), (0.5185, 0.5835, -0.0688), (0.4426, 0.6262, -0.0688), (0.2418, 0.7391, -0.0688), (0.4661, -0.0007304, -0.1489), (0.3977, 0.3093, -0.154), (0.4676, -0.3124, -0.1231), (0.2965, -0.4945, -0.1118), (0.2346, 0.5127, -0.154), (0.03921, 0.8803, 0.03899), (0.03921, -0.6389, 0.4809), (0.03921, 0.1196, 0.5486), (0.03921, 0.6386, 0.2872), (0.03921, -0.362, 0.5542), (0.03921, 0.3792, 0.4645), (0.03921, -0.1202, 0.5688), (0.03823, 0.831, 0.05526), (0.03823, -0.935, 0.01936), (0.03823, -0.6122, 0.4751), (0.03823, 0.1084, 0.5394), (0.03823, 0.6014, 0.291), (0.03823, -0.3492, 0.5447), (0.03823, 0.355, 0.4595), (0.03823, -0.1194, 0.5586), (0.5804, -0.6838, 0.02379), (0.58, -0.2917, -0.06917), (0.58, -0.3098, 0.2102), (0.58, -0.5336, 0.15), (0.58, -0.03471, -0.06683), (0.58, -0.6147, -0.01943), (0.58, 0.1517, -0.05168), (0.58, -0.5308, -0.05168), (0.58, 0.2243, -0.05168), (0.58, 0.3077, -0.05168), (0.58, 0.3077, -0.03568), (0.58, 0.1467, 0.1441), (0.58, -0.5759, -0.03568), (0.58, -0.08999, 0.1996), (0.58, -0.5759, -0.05168), (0.58, 0.358, 0.02627), (0.2493, -0.8762, 0.1248), (0.3757, -0.8423, 0.1248), (-0.3108, -0.9053, 0.11), (-0.2579, -0.9205, 0.09526), (-0.2192, -0.9316, 0.055), (-0.2051, -0.9356, -6.696e-09), (-0.2192, -0.9316, -0.055), (-0.2579, -0.9205, -0.09526), (-0.3108, -0.9053, -0.11), (-0.3637, -0.8902, -0.09526), (-0.4024, -0.8791, -0.055), (-0.4165, -0.875, -5.303e-08), (-0.4024, -0.8791, 0.055), (-0.3637, -0.8902, 0.09526), (-0.4154, 0.6089, 0.1502), (-0.244, 0.6139, 0.2529), (-0.4913, 0.6755, 0.02603), (-0.5713, 0.5401, 0.0271), (-0.4641, 0.4074, 0.2584), (-0.5142, 0.1596, 0.3197), (-0.537, -0.0939, 0.3341), (-0.5457, -0.3489, 0.3237), (-0.5312, -0.6239, 0.2662), (-0.2715, 0.3775, 0.4113), (-0.2947, 0.1195, 0.4908), (-0.3014, -0.1185, 0.5082), (-0.3025, -0.3566, 0.4958), (-0.3024, -0.6361, 0.4247), (-0.3132, -0.7997, -0.0488), (-0.247, 0.3243, -0.187), (-0.3132, 5.918e-09, -0.187), (-0.2265, 0.8347, 0.02641), (-0.2409, 0.8085, -0.0488), (-0.4033, 0.7458, 0.01357), (-0.4847, 0.6571, -0.0488), (-0.3132, -0.8881, 0.001198), (-0.3132, -0.8604, 0.1397), (-0.4428, -0.8372, 0.001198), (-0.1777, -0.9082, 0.001198), (-0.2035, -0.8955, 0.08389), (-0.42, -0.8376, 0.08389), (-0.5321, -0.7822, -0.01547), (-0.2949, -0.8497, 0.11), (-0.242, -0.8649, 0.09526), (-0.2033, -0.876, 0.055), (-0.1891, -0.88, -6.313e-10), (-0.2033, -0.876, -0.055), (-0.242, -0.8649, -0.09526), (-0.2949, -0.8497, -0.11), (-0.3477, -0.8346, -0.09526), (-0.3864, -0.8235, -0.055), (-0.4006, -0.8194, -4.696e-08), (-0.3864, -0.8235, 0.055), (-0.3477, -0.8346, 0.09526), (-0.276, -0.7491, 0.09559), (-0.2534, -0.7555, 0.0893), (-0.2369, -0.7603, 0.07213), (-0.2309, -0.762, 0.04868), (-0.2369, -0.7603, 0.02523), (-0.2534, -0.7555, 0.008064), (-0.276, -0.7491, 0.001781), (-0.2985, -0.7426, 0.008064), (-0.315, -0.7379, 0.02523), (-0.3211, -0.7361, 0.04868), (-0.315, -0.7379, 0.07213), (-0.2985, -0.7426, 0.0893), (-0.3132, -0.7997, -0.0688), (-0.3132, -0.3287, -0.1615), (-0.2409, 0.8085, -0.0688), (-0.4847, 0.6571, -0.0688), (-0.3132, -0.7284, -0.0688), (-0.575, 0.3234, -0.0688), (-0.4083, 0.7046, -0.0688), (-0.5185, 0.5835, -0.0688), (-0.4426, 0.6262, -0.0688), (-0.2418, 0.7391, -0.0688), (-0.4661, -0.0007304, -0.1489), (-0.3977, 0.3093, -0.154), (-0.4676, -0.3124, -0.1231), (-0.2965, -0.4945, -0.1118), (-0.2346, 0.5127, -0.154), (-0.03921, 0.8803, 0.03899), (-0.03921, -0.6389, 0.4809), (-0.03921, 0.1196, 0.5486), (-0.03921, 0.6386, 0.2872), (-0.03921, -0.362, 0.5542), (-0.03921, 0.3792, 0.4645), (-0.03921, -0.1202, 0.5688), (-0.03823, 0.831, 0.05526), (-0.03823, -0.935, 0.01936), (-0.03823, -0.6122, 0.4751), (-0.03823, 0.1084, 0.5394), (-0.03823, 0.6014, 0.291), (-0.03823, -0.3492, 0.5447), (-0.03823, 0.355, 0.4595), (-0.03823, -0.1194, 0.5586), (-0.5804, -0.6838, 0.02379), (-0.58, -0.2917, -0.06917), (-0.58, -0.3098, 0.2102), (-0.58, -0.5336, 0.15), (-0.58, -0.03471, -0.06683), (-0.58, -0.6147, -0.01943), (-0.58, 0.1517, -0.05168), (-0.58, -0.5308, -0.05168), (-0.58, 0.2243, -0.05168), (-0.58, 0.3077, -0.05168), (-0.58, 0.3077, -0.03568), (-0.58, 0.1467, 0.1441), (-0.58, -0.5759, -0.03568), (-0.58, -0.08999, 0.1996), (-0.58, -0.5759, -0.05168), (-0.58, 0.358, 0.02627), (0.0, 0.7875, 0.0649), (0.0, -0.9033, 0.02843), (0.0, -0.6574, -0.0488), (0.0, 2.954e-08, -0.187), (0.0, 0.3301, -0.187), (0.0, -0.7557, 0.02843), (0.0, -0.6574, -0.0688), (0.0, -0.3333, -0.1892), (0.0, -0.5788, -0.0688), (0.0, 0.8456, -0.0688), (0.0, -0.4561, -0.1279), (0.0, 0.5879, -0.1627), (0.0, -0.3308, 0.5261), (0.0, -0.5678, 0.4631), (0.0, 0.08264, 0.5216), (0.0, -0.1231, 0.539), (0.0, 0.5314, 0.2955), (0.0, 0.3054, 0.4496), (0.0, 0.7426, 0.07946), (0.0, -0.8636, 0.04481), (-0.2493, -0.8762, 0.1248), (-0.3757, -0.8423, 0.1248), (0.5877, -0.7897, 0.03368), (0.5121, -0.8346, 0.008939), (0.5036, -0.8518, 0.03919), (0.3132, -0.8872, 0.1397), (0.3109, -0.9022, 0.1586), (0.4548, -0.8785, 0.02506), (0.4428, -0.864, 0.001198), (0.163, -0.9582, 0.02109), (0.1777, -0.935, 0.001198), (0.2035, -0.9223, 0.08389), (0.1862, -0.9467, 0.09524), (0.4362, -0.88, 0.0947), (0.42, -0.8644, 0.08389), (0.0286, -0.9583, 0.00857), (0.03921, -0.9717, 0.01996), (0.0388, -0.9603, 0.008873), (0.2493, -0.9114, 0.1248), (0.2422, -0.9415, 0.1431), (0.3858, -0.9034, 0.1427), (0.3757, -0.8775, 0.1248), (-0.5877, -0.7897, 0.03368), (-0.5036, -0.8518, 0.03919), (-0.5121, -0.8346, 0.008939), (-0.3109, -0.9022, 0.1586), (-0.3132, -0.8872, 0.1397), (-0.4428, -0.864, 0.001198), (-0.4548, -0.8785, 0.02506), (-0.163, -0.9582, 0.02109), (-0.1777, -0.935, 0.001198), (-0.1862, -0.9467, 0.09524), (-0.2035, -0.9223, 0.08389), (-0.42, -0.8644, 0.08389), (-0.4362, -0.88, 0.0947), (-0.03921, -0.9717, 0.01996), (-0.0286, -0.9583, 0.00857), (-0.0388, -0.9603, 0.008873), (-0.2422, -0.9415, 0.1431), (-0.2493, -0.9114, 0.1248), (-0.3757, -0.8775, 0.1248), (-0.3858, -0.9034, 0.1427), (0.2969, -0.8347, 0.2868), (0.2989, -0.86, 0.2553), (0.5023, -0.834, 0.1225), (0.5044, -0.8126, 0.1535), (0.03921, -0.8723, 0.286), (0.03921, -0.8487, 0.3186), (0.03823, -0.8107, 0.3215), (0.03823, -0.8343, 0.2889), (0.5759, -0.3206, -0.0944), (0.5821, -0.2981, -0.07377), (0.5883, -0.3385, 0.2504), (0.5745, -0.346, 0.2814), (0.5738, -0.624, 0.2061), (0.5883, -0.6088, 0.1777), (0.5821, -0.0274, -0.0713), (0.5769, -0.0005289, -0.0942), (0.5872, -0.6944, -0.02595), (0.5754, -0.7398, -0.02521), (0.5739, 0.3121, -0.06978), (0.5802, 0.2159, -0.05201), (0.5813, -0.5748, -0.05391), (0.5754, -0.6263, -0.0688), (0.5799, 0.3233, -0.05153), (0.5739, 0.3234, -0.0688), (0.5883, 0.4072, -0.05153), (0.5739, 0.4627, -0.0688), (0.5739, 0.4627, -0.0488), (0.5883, 0.4072, -0.04658), (0.5765, 0.2144, 0.2015), (0.5883, 0.2128, 0.1705), (0.5872, -0.6486, -0.04512), (0.5754, -0.6835, -0.0488), (0.5883, -0.07305, 0.2376), (0.5757, -0.07613, 0.2692), (0.5754, -0.6835, -0.0688), (0.5871, -0.6483, -0.05153), (0.5765, 0.5264, 0.02753), (0.5883, 0.468, 0.02824), (-0.2989, -0.86, 0.2553), (-0.2969, -0.8347, 0.2868), (-0.5044, -0.8126, 0.1535), (-0.5023, -0.834, 0.1225), (-0.03921, -0.8487, 0.3186), (-0.03921, -0.8723, 0.286), (-0.03823, -0.8343, 0.2889), (-0.03823, -0.8107, 0.3215), (-0.5821, -0.2981, -0.07377), (-0.5759, -0.3206, -0.0944), (-0.5745, -0.346, 0.2814), (-0.5883, -0.3385, 0.2504), (-0.5883, -0.6088, 0.1777), (-0.5738, -0.624, 0.2061), (-0.5769, -0.0005289, -0.0942), (-0.5821, -0.0274, -0.0713), (-0.5754, -0.7398, -0.02521), (-0.5872, -0.6944, -0.02595), (-0.5802, 0.2159, -0.05201), (-0.5739, 0.3121, -0.06978), (-0.5754, -0.6263, -0.0688), (-0.5813, -0.5748, -0.05391), (-0.5739, 0.3234, -0.0688), (-0.5799, 0.3233, -0.05153), (-0.5739, 0.4627, -0.0688), (-0.5883, 0.4072, -0.05153), (-0.5883, 0.4072, -0.04658), (-0.5739, 0.4627, -0.0488), (-0.5883, 0.2128, 0.1705), (-0.5765, 0.2144, 0.2015), (-0.5754, -0.6835, -0.0488), (-0.5872, -0.6486, -0.04512), (-0.5757, -0.07613, 0.2692), (-0.5883, -0.07305, 0.2376), (-0.5871, -0.6483, -0.05153), (-0.5754, -0.6835, -0.0688), (-0.5883, 0.468, 0.02824), (-0.5765, 0.5264, 0.02753), (0.0, -0.7468, 0.3227), (0.0, -0.7703, 0.2901), (0.5914, -0.7954, 0.038), (0.5615, -0.8222, 0.04358), (0.5758, -0.8021, 0.01369), (-0.5758, -0.8021, 0.01369), (-0.5615, -0.8222, 0.04358), (-0.5914, -0.7954, 0.038)], [], [(1, 2, 3, 4, 5, 6, 7, 8, 9, 10, 11, 0), (26, 31, 68, 65), (14, 32, 12), (310, 313, 106, 105), (256, 263, 290), (25, 82, 291, 286), (315, 318, 109, 107), (26, 81, 30, 31), (14, 12, 16, 15), (12, 13, 21, 16), (16, 21, 22, 17), (17, 22, 23, 18), (18, 23, 24, 19), (19, 24, 25, 20), (13, 84, 86, 21), (21, 86, 83, 22), (22, 83, 87, 23), (23, 87, 85, 24), (24, 85, 82, 25), (31, 33, 69, 72, 68), (257, 248, 288), (31, 30, 32, 33), (40, 247, 36), (13, 30, 81, 84), (309, 304, 71), (33, 32, 14, 15), (247, 40, 303, 366), (12, 32, 30, 13), (252, 258, 39, 36), (255, 254, 37, 38), (112, 262, 255, 38), (225, 259, 261, 89, 243), (36, 39, 34), (35, 112, 38, 34), (34, 39, 113, 35), (34, 38, 37), (302, 316, 108, 101), (27, 229, 226), (45, 57, 58, 46), (2, 43, 44, 3), (9, 50, 51, 10), (6, 47, 48, 7), (3, 44, 45, 4), (10, 51, 52, 11), (0, 41, 42, 1), (7, 48, 49, 8), (4, 45, 46, 5), (11, 52, 41, 0), (1, 42, 43, 2), (8, 49, 50, 9), (5, 46, 47, 6), (54, 53, 64, 63, 62, 61, 60, 59, 58, 57, 56, 55), (52, 64, 53, 41), (42, 54, 55, 43), (49, 61, 62, 50), (46, 58, 59, 47), (43, 55, 56, 44), (50, 62, 63, 51), (47, 59, 60, 48), (44, 56, 57, 45), (51, 63, 64, 52), (41, 53, 54, 42), (48, 60, 61, 49), (230, 232, 70, 66), (231, 227, 29, 67), (228, 235, 80, 28), (29, 28, 77, 76), (67, 29, 76, 78), (321, 306, 103, 110), (28, 80, 77), (27, 226, 230, 66), (70, 232, 234, 79), (308, 310, 105, 104), (75, 233, 65, 68), (74, 75, 68, 72), (73, 74, 72, 69), (300, 305, 102, 100), (78, 79, 67), (294, 307, 70, 79, 78), (79, 234, 231, 67), (77, 80, 75, 74, 71), (80, 235, 233, 75), (82, 85, 93, 90), (327, 368, 267), (113, 265, 249, 35), (86, 84, 92, 94), (291, 82, 90, 292), (292, 90, 237, 362), (78, 76, 301, 294), (95, 91, 238, 239), (93, 95, 239, 236), (92, 88, 242, 240), (94, 92, 240, 241), (90, 93, 236, 237), (91, 94, 241, 238), (83, 86, 94, 91), (363, 243, 89, 293), (87, 83, 91, 95), (85, 87, 95, 93), (81, 224, 242, 88), (84, 81, 88, 92), (296, 299, 99, 98), (316, 321, 110, 108), (295, 300, 100, 97), (313, 323, 111, 106), (318, 296, 98, 109), (305, 308, 104, 102), (76, 77, 71, 304, 301), (15, 16, 17, 314, 322), (323, 315, 107, 111), (100, 102, 104, 105, 106, 111, 107, 109, 98, 99, 96, 101, 108, 110, 103, 97), (33, 312, 311, 73, 69), (319, 314, 17, 18), (40, 27, 317, 303), (320, 317, 27, 66), (297, 319, 18, 19), (288, 248, 365), (299, 246, 96, 99), (322, 312, 33, 15), (364, 298, 20, 289), (71, 74, 73, 311, 309), (327, 278, 285), (66, 70, 307, 320), (246, 302, 101, 96), (306, 295, 97, 103), (298, 297, 19, 20), (258, 265, 113, 39), (249, 262, 112, 35), (115, 114, 125, 124, 123, 122, 121, 120, 119, 118, 117, 116), (26, 65, 180, 144), (128, 126, 145), (349, 217, 218, 350), (282, 275, 329), (139, 325, 328, 194), (360, 223, 219, 352), (224, 26, 193), (128, 129, 130, 126), (126, 130, 135, 127), (130, 131, 136, 135), (131, 132, 137, 136), (132, 133, 138, 137), (133, 134, 139, 138), (127, 135, 198, 196), (135, 136, 195, 198), (136, 137, 199, 195), (137, 138, 197, 199), (138, 139, 194, 197), (144, 180, 184, 181, 146), (270, 148, 244, 283), (144, 146, 145, 143), (149, 140, 147), (127, 196, 193, 143), (153, 340, 354, 140), (146, 129, 128, 145), (188, 338, 343, 183, 189), (126, 127, 143, 145), (369, 326, 134, 337), (276, 151, 150, 274), (244, 151, 276, 283), (225, 243, 201, 281, 280), (149, 147, 152), (148, 147, 151, 244), (147, 148, 245, 152), (147, 150, 151), (341, 213, 220, 355), (140, 226, 229), (158, 159, 171, 170), (116, 117, 157, 156), (123, 124, 164, 163), (120, 121, 161, 160), (117, 118, 158, 157), (124, 125, 165, 164), (114, 115, 155, 154), (121, 122, 162, 161), (118, 119, 159, 158), (125, 114, 154, 165), (115, 116, 156, 155), (122, 123, 163, 162), (119, 120, 160, 159), (167, 168, 169, 170, 171, 172, 173, 174, 175, 176, 177, 166), (165, 154, 166, 177), (155, 156, 168, 167), (162, 163, 175, 174), (159, 160, 172, 171), (156, 157, 169, 168), (163, 164, 176, 175), (160, 161, 173, 172), (157, 158, 170, 169), (164, 165, 177, 176), (154, 155, 167, 166), (161, 162, 174, 173), (230, 178, 182, 232), (231, 179, 142, 227), (228, 141, 192, 235), (142, 188, 189, 141), (179, 190, 188, 142), (358, 222, 215, 345), (141, 189, 192), (140, 178, 230, 226), (182, 191, 234, 232), (347, 216, 217, 349), (187, 180, 65, 233), (186, 184, 180, 187), (185, 181, 184, 186), (339, 212, 214, 342), (190, 179, 191), (332, 209, 212, 339), (191, 179, 231, 234), (189, 183, 186, 187, 192), (192, 187, 233, 235), (194, 202, 205, 197), (245, 148, 270, 284), (198, 206, 204, 196), (331, 362, 237, 202), (333, 190, 191, 182, 344), (363, 330, 201, 243), (207, 239, 238, 203), (205, 236, 239, 207), (204, 240, 242, 200), (206, 241, 240, 204), (202, 237, 236, 205), (203, 238, 241, 206), (195, 203, 206, 198), (279, 281, 201, 330, 329), (199, 207, 203, 195), (197, 205, 207, 199), (193, 200, 242, 224), (196, 204, 200, 193), (357, 221, 210, 335), (355, 220, 222, 358), (345, 215, 209, 332), (350, 218, 223, 360), (337, 134, 133, 334), (342, 214, 216, 347), (328, 331, 202, 194), (352, 219, 221, 357), (359, 178, 140, 354), (212, 209, 215, 222, 220, 213, 208, 211, 210, 221, 219, 223, 218, 217, 216, 214), (146, 181, 185, 348, 351), (129, 361, 353, 131, 130), (268, 367, 340, 153), (356, 132, 131, 353), (336, 211, 208, 266), (134, 326, 325, 139), (335, 210, 211, 336), (361, 129, 146, 351), (346, 183, 343), (183, 346, 348, 185, 186), (178, 359, 344, 182), (266, 208, 213, 341), (334, 133, 132, 356), (190, 333, 338, 188), (277, 152, 245, 284), (271, 149, 152, 277), (228, 28, 29, 227, 142, 141), (365, 248, 247, 366), (259, 260, 261), (367, 268, 267, 368), (279, 280, 281), (248, 251, 252, 247), (258, 252, 251, 257), (256, 253, 254, 255), (263, 256, 255, 262), (265, 258, 257, 264), (253, 260, 259, 254), (250, 263, 262, 249), (249, 265, 264, 250), (268, 271, 272, 267), (278, 272, 271, 277), (276, 274, 273, 275), (283, 276, 275, 282), (285, 278, 277, 284), (274, 280, 279, 273), (270, 283, 282, 269), (269, 285, 284, 270), (261, 260, 290, 293, 89), (289, 286, 287, 288), (291, 292, 293, 290), (286, 291, 290, 287), (292, 362, 363, 293), (305, 300, 301, 304), (297, 298, 299, 296), (313, 310, 311, 312), (317, 320, 321, 316), (303, 317, 316, 302), (307, 294, 295, 306), (309, 311, 310, 308), (323, 313, 312, 322), (315, 323, 322, 314), (296, 318, 319, 297), (320, 307, 306, 321), (308, 305, 304, 309), (300, 295, 294, 301), (318, 315, 314, 319), (327, 324, 325, 326), (329, 330, 331, 328), (324, 329, 328, 325), (330, 363, 362, 331), (343, 338, 339, 342), (335, 336, 337, 334), (351, 348, 349, 350), (355, 358, 359, 354), (341, 355, 354, 340), (345, 332, 333, 344), (347, 349, 348, 346), (361, 351, 350, 360), (353, 361, 360, 352), (334, 356, 357, 335), (358, 345, 344, 359), (346, 343, 342, 347), (338, 333, 332, 339), (356, 353, 352, 357), (365, 366, 246, 364), (367, 368, 369, 266), (364, 289, 288, 365), (302, 246, 366, 303), (246, 299, 298, 364), (336, 266, 369, 337), (368, 327, 326, 369), (266, 341, 340, 367), (20, 25, 286, 289), (287, 290, 263), (260, 253, 256), (263, 250, 287), (260, 256, 290), (288, 287, 264), (287, 250, 264), (251, 248, 257), (288, 264, 257), (279, 329, 275), (324, 269, 282), (275, 273, 279), (324, 282, 329), (269, 324, 285), (327, 267, 278), (267, 272, 278), (285, 324, 327), (37, 254, 259), (259, 225, 37), (27, 40, 36), (225, 229, 37), (36, 34, 27), (37, 229, 27), (247, 252, 36), (34, 37, 27), (280, 274, 150), (150, 147, 140), (149, 271, 268), (268, 153, 149), (140, 229, 150), (225, 280, 150), (149, 153, 140), (225, 150, 229), (193, 26, 144, 143), (26, 224, 81)])
me_circle.polygons.foreach_set('use_smooth', [True] * 355)
_uv = me_circle.uv_layers.new(name='UVMap')
_uv.uv.foreach_set('vector', [0.6804, 0.1273, 0.6654, 0.1273, 0.6524, 0.1198, 0.6449, 0.1069, 0.6449, 0.09191, 0.6524, 0.07894, 0.6654, 0.07145, 0.6804, 0.07145, 0.6933, 0.07894, 0.7008, 0.09191, 0.7008, 0.1069, 0.6933, 0.1198, 0.8893, 0.3792, 0.7986, 0.352, 0.8009, 0.3442, 0.8871, 0.3708, 0.698, 0.3521, 0.7328, 0.3587, 0.6862, 0.4, 0.6182, 0.3142, 0.6178, 0.3156, 0.5853, 0.3074, 0.587, 0.3021, 0.09656, 0.3717, 0.1212, 0.377, 0.08151, 0.4766, 0.2293, 0.4821, 0.1774, 0.5774, 0.09125, 0.4917, 0.1654, 0.4263, 0.5416, 0.3738, 0.441, 0.3896, 0.4358, 0.376, 0.5195, 0.362, 0.8895, 0.3811, 0.8635, 0.4066, 0.7977, 0.3813, 0.7992, 0.3518, 0.698, 0.3521, 0.6862, 0.4, 0.6121, 0.4255, 0.6527, 0.3451, 0.6862, 0.4, 0.714, 0.4658, 0.6142, 0.5168, 0.6121, 0.4255, 0.6121, 0.4255, 0.6142, 0.5168, 0.5094, 0.536, 0.5212, 0.4322, 0.5212, 0.4322, 0.5094, 0.536, 0.4167, 0.5365, 0.432, 0.4283, 0.432, 0.4283, 0.4167, 0.5365, 0.3269, 0.5215, 0.3464, 0.4189, 0.3464, 0.4189, 0.3269, 0.5215, 0.2293, 0.4821, 0.2599, 0.3984, 0.714, 0.4658, 0.7737, 0.5361, 0.6452, 0.6163, 0.6142, 0.5168, 0.6142, 0.5168, 0.6452, 0.6163, 0.5188, 0.6476, 0.5094, 0.536, 0.5094, 0.536, 0.5188, 0.6476, 0.4073, 0.6476, 0.4167, 0.5365, 0.4167, 0.5365, 0.4073, 0.6476, 0.2982, 0.6297, 0.3269, 0.5215, 0.3269, 0.5215, 0.2982, 0.6297, 0.1774, 0.5774, 0.2293, 0.4821, 0.7986, 0.352, 0.7006, 0.3272, 0.7017, 0.3215, 0.7298, 0.3274, 0.8009, 0.3442, 0.1808, 0.3547, 0.1971, 0.339, 0.2018, 0.3584, 0.7986, 0.352, 0.7977, 0.3817, 0.7328, 0.3587, 0.7006, 0.3272, 0.2096, 0.3192, 0.1999, 0.3299, 0.1804, 0.3213, 0.714, 0.4658, 0.7977, 0.3817, 0.8642, 0.4075, 0.7737, 0.5361, 0.5969, 0.2913, 0.5929, 0.2901, 0.5968, 0.2917, 0.7006, 0.3272, 0.7328, 0.3587, 0.698, 0.3521, 0.6527, 0.3451, 0.1999, 0.3299, 0.2096, 0.3192, 0.224, 0.3178, 0.215, 0.3306, 0.6862, 0.4, 0.7328, 0.3587, 0.7977, 0.3817, 0.714, 0.4658, 0.182, 0.3284, 0.1715, 0.3465, 0.1665, 0.3406, 0.1804, 0.3213, 0.105, 0.3586, 0.08358, 0.3387, 0.08727, 0.3296, 0.1102, 0.3522, 0.1272, 0.3548, 0.1241, 0.3631, 0.105, 0.3586, 0.1102, 0.3522, 0.5383, 0.9226, 0.5294, 0.952, 0.5322, 0.9552, 0.5406, 0.9448, 0.5525, 0.9086, 0.1804, 0.3213, 0.1665, 0.3406, 0.1365, 0.3188, 0.1442, 0.3573, 0.1272, 0.3548, 0.1102, 0.3522, 0.1365, 0.3188, 0.1365, 0.3188, 0.1665, 0.3406, 0.1554, 0.3489, 0.1442, 0.3573, 0.1365, 0.3188, 0.1102, 0.3522, 0.08727, 0.3296, 0.238, 0.3153, 0.2484, 0.3057, 0.2726, 0.3026, 0.2615, 0.3103, 0.1445, 0.2857, 0.02088, 0.2711, 0.02873, 0.2247, 0.7586, 0.1799, 0.7724, 0.1576, 0.7755, 0.1597, 0.7713, 0.1869, 0.7302, 0.1473, 0.7506, 0.1529, 0.751, 0.1674, 0.7308, 0.1726, 0.8258, 0.1473, 0.8051, 0.152, 0.7978, 0.1392, 0.8135, 0.1246, 0.7904, 0.2069, 0.7857, 0.1867, 0.7981, 0.1792, 0.8123, 0.1946, 0.7308, 0.1726, 0.751, 0.1674, 0.7586, 0.1799, 0.7436, 0.1942, 0.8135, 0.1246, 0.7978, 0.1392, 0.785, 0.1317, 0.7911, 0.111, 0.7648, 0.111, 0.7701, 0.1319, 0.7574, 0.1398, 0.7424, 0.1246, 0.8123, 0.1946, 0.7981, 0.1792, 0.8052, 0.1666, 0.8253, 0.1728, 0.7436, 0.1942, 0.7586, 0.1799, 0.7713, 0.1869, 0.7653, 0.2067, 0.7911, 0.111, 0.785, 0.1317, 0.7701, 0.1319, 0.7648, 0.111, 0.7424, 0.1246, 0.7574, 0.1398, 0.7506, 0.1529, 0.7302, 0.1473, 0.8253, 0.1728, 0.8052, 0.1666, 0.8051, 0.152, 0.8258, 0.1473, 0.7653, 0.2067, 0.7713, 0.1869, 0.7857, 0.1867, 0.7904, 0.2069, 0.7731, 0.1487, 0.7758, 0.1476, 0.7787, 0.1471, 0.7815, 0.1482, 0.7834, 0.1508, 0.7838, 0.1542, 0.7824, 0.1576, 0.7793, 0.1598, 0.7755, 0.1597, 0.7724, 0.1576, 0.7709, 0.1544, 0.7713, 0.1511, 0.785, 0.1317, 0.7787, 0.1471, 0.7758, 0.1476, 0.7701, 0.1319, 0.7574, 0.1398, 0.7731, 0.1487, 0.7713, 0.1511, 0.7506, 0.1529, 0.8052, 0.1666, 0.7838, 0.1542, 0.7834, 0.1508, 0.8051, 0.152, 0.7713, 0.1869, 0.7755, 0.1597, 0.7793, 0.1598, 0.7857, 0.1867, 0.7506, 0.1529, 0.7713, 0.1511, 0.7709, 0.1544, 0.751, 0.1674, 0.8051, 0.152, 0.7834, 0.1508, 0.7815, 0.1482, 0.7978, 0.1392, 0.7857, 0.1867, 0.7793, 0.1598, 0.7824, 0.1576, 0.7981, 0.1792, 0.751, 0.1674, 0.7709, 0.1544, 0.7724, 0.1576, 0.7586, 0.1799, 0.7978, 0.1392, 0.7815, 0.1482, 0.7787, 0.1471, 0.785, 0.1317, 0.7701, 0.1319, 0.7758, 0.1476, 0.7731, 0.1487, 0.7574, 0.1398, 0.7981, 0.1792, 0.7824, 0.1576, 0.7838, 0.1542, 0.8052, 0.1666, 0.03289, 0.217, 0.035, 0.1852, 0.1576, 0.2541, 0.1469, 0.2796, 0.1056, 0.8386, 0.1938, 0.8369, 0.1949, 0.9193, 0.1089, 0.9213, 0.2813, 0.8369, 0.3498, 0.8381, 0.3289, 0.8995, 0.2789, 0.9015, 0.1949, 0.9193, 0.2789, 0.9015, 0.2756, 0.9417, 0.1952, 0.9602, 0.1089, 0.9213, 0.1949, 0.9193, 0.1952, 0.9602, 0.1133, 0.9632, 0.2498, 0.3034, 0.2718, 0.297, 0.2857, 0.2952, 0.2717, 0.2978, 0.2789, 0.9015, 0.3289, 0.8995, 0.2756, 0.9417, 0.1445, 0.2857, 0.02873, 0.2247, 0.03289, 0.217, 0.1469, 0.2796, 0.0002202, 0.9284, 0.03353, 0.843, 0.06934, 0.841, 0.06288, 0.9201, 0.5917, 0.3043, 0.6175, 0.3143, 0.587, 0.3021, 0.5576, 0.2942, 0.7951, 0.3184, 0.8935, 0.3514, 0.8871, 0.3708, 0.8009, 0.3442, 0.7061, 0.3041, 0.7951, 0.3184, 0.8009, 0.3442, 0.7298, 0.3274, 0.6777, 0.3179, 0.7061, 0.3041, 0.7298, 0.3274, 0.7017, 0.3215, 0.4624, 0.2766, 0.5553, 0.2939, 0.5307, 0.2911, 0.4595, 0.2783, 0.1133, 0.9632, 0.06288, 0.9201, 0.1089, 0.9213, 0.1112, 0.9927, 0.03052, 0.996, 0.0002202, 0.9284, 0.06288, 0.9201, 0.1133, 0.9632, 0.06288, 0.9201, 0.06934, 0.841, 0.1056, 0.8386, 0.1089, 0.9213, 0.2756, 0.9417, 0.3289, 0.8995, 0.3924, 0.9052, 0.361, 0.9576, 0.2811, 0.9932, 0.3289, 0.8995, 0.3498, 0.8381, 0.4223, 0.842, 0.3924, 0.9052, 0.7952, 0.8509, 0.8738, 0.7275, 0.8715, 0.7195, 0.7965, 0.8373, 0.2018, 0.3584, 0.2105, 0.3389, 0.1971, 0.339, 0.1554, 0.3489, 0.158, 0.357, 0.144, 0.3658, 0.1442, 0.3573, 0.9759, 0.3565, 0.9544, 0.1979, 0.947, 0.216, 0.9673, 0.3671, 0.6876, 0.9343, 0.7952, 0.8509, 0.7965, 0.8373, 0.6938, 0.9157, 0.6938, 0.9157, 0.7965, 0.8373, 0.7901, 0.8078, 0.699, 0.8784, 0.1133, 0.9632, 0.1952, 0.9602, 0.1955, 0.9926, 0.1112, 0.9927, 0.9184, 0.6114, 0.9527, 0.4997, 0.9279, 0.5051, 0.8968, 0.6054, 0.8715, 0.7195, 0.9184, 0.6114, 0.8968, 0.6054, 0.8555, 0.7031, 0.947, 0.216, 0.8985, 0.06479, 0.88, 0.1067, 0.9261, 0.2499, 0.9673, 0.3671, 0.947, 0.216, 0.9261, 0.2499, 0.9424, 0.3866, 0.7965, 0.8373, 0.8715, 0.7195, 0.8555, 0.7031, 0.7901, 0.8078, 0.9527, 0.4997, 0.9673, 0.3671, 0.9424, 0.3866, 0.9279, 0.5051, 0.9601, 0.4956, 0.9759, 0.3565, 0.9673, 0.3671, 0.9527, 0.4997, 0.6804, 0.8864, 0.5525, 0.9086, 0.5406, 0.9448, 0.6755, 0.9236, 0.9232, 0.6134, 0.9601, 0.4956, 0.9527, 0.4997, 0.9184, 0.6114, 0.8738, 0.7275, 0.9232, 0.6134, 0.9184, 0.6114, 0.8715, 0.7195, 0.9014, 0.04051, 0.8806, 0.08435, 0.88, 0.1067, 0.8985, 0.06479, 0.9544, 0.1979, 0.9014, 0.04051, 0.8985, 0.06479, 0.947, 0.216, 0.3517, 0.3903, 0.2687, 0.3673, 0.2915, 0.3583, 0.3614, 0.3772, 0.2484, 0.3057, 0.2484, 0.3035, 0.2717, 0.2978, 0.2726, 0.3026, 0.3646, 0.276, 0.4624, 0.2766, 0.4595, 0.2783, 0.367, 0.2777, 0.6178, 0.3156, 0.6303, 0.3412, 0.5969, 0.3336, 0.5853, 0.3074, 0.441, 0.3896, 0.3517, 0.3903, 0.3614, 0.3772, 0.4358, 0.376, 0.5545, 0.2937, 0.5933, 0.3044, 0.5576, 0.2942, 0.5307, 0.2911, 0.1952, 0.9602, 0.2756, 0.9417, 0.2811, 0.9932, 0.2781, 0.9929, 0.1955, 0.9926, 0.6527, 0.3451, 0.6121, 0.4255, 0.5212, 0.4322, 0.5417, 0.3861, 0.6484, 0.3444, 0.6303, 0.3412, 0.5416, 0.3738, 0.5195, 0.362, 0.5969, 0.3336, 0.4595, 0.2783, 0.5307, 0.2911, 0.5576, 0.2942, 0.587, 0.3021, 0.5853, 0.3074, 0.5969, 0.3336, 0.5195, 0.362, 0.4358, 0.376, 0.3614, 0.3772, 0.2915, 0.3583, 0.244, 0.3276, 0.2615, 0.3103, 0.2726, 0.3026, 0.2717, 0.2978, 0.2857, 0.2952, 0.367, 0.2777, 0.7006, 0.3272, 0.6361, 0.3188, 0.6376, 0.3129, 0.6777, 0.3179, 0.7017, 0.3215, 0.4393, 0.402, 0.5417, 0.3861, 0.5212, 0.4322, 0.432, 0.4283, 0.2096, 0.3192, 0.1445, 0.2857, 0.234, 0.3058, 0.224, 0.3178, 0.2339, 0.2989, 0.234, 0.3058, 0.1445, 0.2857, 0.1469, 0.2796, 0.3486, 0.4021, 0.4393, 0.402, 0.432, 0.4283, 0.3464, 0.4189, 0.2018, 0.3584, 0.1971, 0.339, 0.2105, 0.3389, 0.2687, 0.3673, 0.2203, 0.3331, 0.244, 0.3276, 0.2915, 0.3583, 0.6484, 0.3444, 0.6361, 0.3188, 0.7006, 0.3272, 0.6527, 0.3451, 0.2138, 0.3389, 0.2629, 0.3771, 0.2599, 0.3984, 0.2077, 0.3661, 0.5968, 0.2917, 0.7061, 0.3041, 0.6777, 0.3179, 0.6376, 0.3129, 0.597, 0.2914, 0.2018, 0.3584, 0.1808, 0.3547, 0.164, 0.3679, 0.1469, 0.2796, 0.1576, 0.2541, 0.2503, 0.2924, 0.2339, 0.2989, 0.2216, 0.3351, 0.238, 0.3153, 0.2615, 0.3103, 0.244, 0.3276, 0.2709, 0.2971, 0.3646, 0.276, 0.367, 0.2777, 0.2857, 0.2952, 0.2629, 0.3771, 0.3486, 0.4021, 0.3464, 0.4189, 0.2599, 0.3984, 0.1715, 0.3465, 0.158, 0.357, 0.1554, 0.3489, 0.1665, 0.3406, 0.144, 0.3658, 0.1241, 0.3631, 0.1272, 0.3548, 0.1442, 0.3573, 0.6804, 0.1273, 0.6933, 0.1198, 0.7008, 0.1069, 0.7008, 0.09191, 0.6933, 0.07894, 0.6804, 0.07145, 0.6654, 0.07145, 0.6524, 0.07894, 0.6449, 0.09191, 0.6449, 0.1069, 0.6524, 0.1198, 0.6654, 0.1273, 0.8893, 0.3792, 0.8871, 0.3708, 0.8009, 0.3442, 0.7986, 0.352, 0.698, 0.3521, 0.6862, 0.4, 0.7328, 0.3587, 0.6182, 0.3142, 0.587, 0.3021, 0.5853, 0.3074, 0.6178, 0.3156, 0.1212, 0.377, 0.09656, 0.3717, 0.08151, 0.4766, 0.2293, 0.4821, 0.1654, 0.4263, 0.09125, 0.4917, 0.1774, 0.5774, 0.6303, 0.3412, 0.5969, 0.3336, 0.5195, 0.362, 0.5416, 0.3738, 0.8637, 0.4077, 0.8627, 0.4536, 0.8799, 0.4317, 0.698, 0.3521, 0.6527, 0.3451, 0.6121, 0.4255, 0.6862, 0.4, 0.6862, 0.4, 0.6121, 0.4255, 0.6142, 0.5168, 0.714, 0.4658, 0.6121, 0.4255, 0.5212, 0.4322, 0.5094, 0.536, 0.6142, 0.5168, 0.5212, 0.4322, 0.432, 0.4283, 0.4167, 0.5365, 0.5094, 0.536, 0.432, 0.4283, 0.3464, 0.4189, 0.3269, 0.5215, 0.4167, 0.5365, 0.3464, 0.4189, 0.2599, 0.3984, 0.2293, 0.4821, 0.3269, 0.5215, 0.714, 0.4658, 0.6142, 0.5168, 0.6452, 0.6163, 0.7737, 0.5361, 0.6142, 0.5168, 0.5094, 0.536, 0.5188, 0.6476, 0.6452, 0.6163, 0.5094, 0.536, 0.4167, 0.5365, 0.4073, 0.6476, 0.5188, 0.6476, 0.4167, 0.5365, 0.3269, 0.5215, 0.2982, 0.6297, 0.4073, 0.6476, 0.3269, 0.5215, 0.2293, 0.4821, 0.1774, 0.5774, 0.2982, 0.6297, 0.7986, 0.352, 0.8009, 0.3442, 0.7298, 0.3274, 0.7017, 0.3215, 0.7006, 0.3272, 0.144, 0.3658, 0.1442, 0.3573, 0.1272, 0.3548, 0.1241, 0.3631, 0.7986, 0.352, 0.7006, 0.3272, 0.7328, 0.3587, 0.7977, 0.3817, 0.1804, 0.3213, 0.1445, 0.2857, 0.1365, 0.3188, 0.714, 0.4658, 0.7737, 0.5361, 0.8642, 0.4075, 0.7977, 0.3817, 0.2096, 0.3192, 0.224, 0.3178, 0.234, 0.3058, 0.1445, 0.2857, 0.7006, 0.3272, 0.6527, 0.3451, 0.698, 0.3521, 0.7328, 0.3587, 0.1952, 0.9602, 0.1955, 0.9926, 0.2781, 0.9929, 0.2811, 0.9932, 0.2756, 0.9417, 0.6862, 0.4, 0.714, 0.4658, 0.7977, 0.3817, 0.7328, 0.3587, 0.2202, 0.3368, 0.2077, 0.3661, 0.2599, 0.3984, 0.2629, 0.3771, 0.105, 0.3586, 0.1102, 0.3522, 0.08727, 0.3296, 0.08358, 0.3387, 0.1272, 0.3548, 0.1102, 0.3522, 0.105, 0.3586, 0.1241, 0.3631, 0.5383, 0.9226, 0.5525, 0.9086, 0.5406, 0.9448, 0.5322, 0.9552, 0.5294, 0.952, 0.1804, 0.3213, 0.1365, 0.3188, 0.1665, 0.3406, 0.1442, 0.3573, 0.1365, 0.3188, 0.1102, 0.3522, 0.1272, 0.3548, 0.1365, 0.3188, 0.1442, 0.3573, 0.1554, 0.3489, 0.1665, 0.3406, 0.1365, 0.3188, 0.08727, 0.3296, 0.1102, 0.3522, 0.238, 0.3153, 0.2615, 0.3103, 0.2726, 0.3026, 0.2484, 0.3057, 0.1445, 0.2857, 0.02873, 0.2247, 0.02088, 0.2711, 0.7586, 0.1799, 0.7713, 0.1869, 0.7755, 0.1597, 0.7724, 0.1576, 0.7302, 0.1473, 0.7308, 0.1726, 0.751, 0.1674, 0.7506, 0.1529, 0.8258, 0.1473, 0.8135, 0.1246, 0.7978, 0.1392, 0.8051, 0.152, 0.7904, 0.2069, 0.8123, 0.1946, 0.7981, 0.1792, 0.7857, 0.1867, 0.7308, 0.1726, 0.7436, 0.1942, 0.7586, 0.1799, 0.751, 0.1674, 0.8135, 0.1246, 0.7911, 0.111, 0.785, 0.1317, 0.7978, 0.1392, 0.7648, 0.111, 0.7424, 0.1246, 0.7574, 0.1398, 0.7701, 0.1319, 0.8123, 0.1946, 0.8253, 0.1728, 0.8052, 0.1666, 0.7981, 0.1792, 0.7436, 0.1942, 0.7653, 0.2067, 0.7713, 0.1869, 0.7586, 0.1799, 0.7911, 0.111, 0.7648, 0.111, 0.7701, 0.1319, 0.785, 0.1317, 0.7424, 0.1246, 0.7302, 0.1473, 0.7506, 0.1529, 0.7574, 0.1398, 0.8253, 0.1728, 0.8258, 0.1473, 0.8051, 0.152, 0.8052, 0.1666, 0.7653, 0.2067, 0.7904, 0.2069, 0.7857, 0.1867, 0.7713, 0.1869, 0.7731, 0.1487, 0.7713, 0.1511, 0.7709, 0.1544, 0.7724, 0.1576, 0.7755, 0.1597, 0.7793, 0.1598, 0.7824, 0.1576, 0.7838, 0.1542, 0.7834, 0.1508, 0.7815, 0.1482, 0.7787, 0.1471, 0.7758, 0.1476, 0.785, 0.1317, 0.7701, 0.1319, 0.7758, 0.1476, 0.7787, 0.1471, 0.7574, 0.1398, 0.7506, 0.1529, 0.7713, 0.1511, 0.7731, 0.1487, 0.8052, 0.1666, 0.8051, 0.152, 0.7834, 0.1508, 0.7838, 0.1542, 0.7713, 0.1869, 0.7857, 0.1867, 0.7793, 0.1598, 0.7755, 0.1597, 0.7506, 0.1529, 0.751, 0.1674, 0.7709, 0.1544, 0.7713, 0.1511, 0.8051, 0.152, 0.7978, 0.1392, 0.7815, 0.1482, 0.7834, 0.1508, 0.7857, 0.1867, 0.7981, 0.1792, 0.7824, 0.1576, 0.7793, 0.1598, 0.751, 0.1674, 0.7586, 0.1799, 0.7724, 0.1576, 0.7709, 0.1544, 0.7978, 0.1392, 0.785, 0.1317, 0.7787, 0.1471, 0.7815, 0.1482, 0.7701, 0.1319, 0.7574, 0.1398, 0.7731, 0.1487, 0.7758, 0.1476, 0.7981, 0.1792, 0.8052, 0.1666, 0.7838, 0.1542, 0.7824, 0.1576, 0.03289, 0.217, 0.1469, 0.2796, 0.1576, 0.2541, 0.035, 0.1852, 0.1056, 0.8386, 0.1089, 0.9213, 0.1949, 0.9193, 0.1938, 0.8369, 0.2813, 0.8369, 0.2789, 0.9015, 0.3289, 0.8995, 0.3498, 0.8381, 0.1949, 0.9193, 0.1952, 0.9602, 0.2756, 0.9417, 0.2789, 0.9015, 0.1089, 0.9213, 0.1133, 0.9632, 0.1952, 0.9602, 0.1949, 0.9193, 0.2498, 0.3034, 0.2717, 0.2978, 0.2857, 0.2952, 0.2718, 0.297, 0.2789, 0.9015, 0.2756, 0.9417, 0.3289, 0.8995, 0.1445, 0.2857, 0.1469, 0.2796, 0.03289, 0.217, 0.02873, 0.2247, 0.0002202, 0.9284, 0.06288, 0.9201, 0.06934, 0.841, 0.03353, 0.843, 0.5917, 0.3043, 0.5576, 0.2942, 0.587, 0.3021, 0.6175, 0.3143, 0.7951, 0.3184, 0.8009, 0.3442, 0.8871, 0.3708, 0.8935, 0.3514, 0.7061, 0.3041, 0.7298, 0.3274, 0.8009, 0.3442, 0.7951, 0.3184, 0.6777, 0.3179, 0.7017, 0.3215, 0.7298, 0.3274, 0.7061, 0.3041, 0.4624, 0.2766, 0.4595, 0.2783, 0.5307, 0.2911, 0.5553, 0.2939, 0.1133, 0.9632, 0.1089, 0.9213, 0.06288, 0.9201, 0.3646, 0.276, 0.367, 0.2777, 0.4595, 0.2783, 0.4624, 0.2766, 0.06288, 0.9201, 0.1089, 0.9213, 0.1056, 0.8386, 0.06934, 0.841, 0.2756, 0.9417, 0.2811, 0.9932, 0.361, 0.9576, 0.3924, 0.9052, 0.3289, 0.8995, 0.3289, 0.8995, 0.3924, 0.9052, 0.4223, 0.842, 0.3498, 0.8381, 0.7952, 0.8509, 0.7965, 0.8373, 0.8715, 0.7195, 0.8738, 0.7275, 0.1554, 0.3489, 0.1442, 0.3573, 0.144, 0.3658, 0.158, 0.357, 0.9759, 0.3565, 0.9673, 0.3671, 0.947, 0.216, 0.9544, 0.1979, 0.6938, 0.9157, 0.699, 0.8784, 0.7901, 0.8078, 0.7965, 0.8373, 0.1112, 0.9927, 0.1133, 0.9632, 0.06288, 0.9201, 0.0002202, 0.9284, 0.03052, 0.996, 0.6804, 0.8864, 0.6755, 0.9236, 0.5406, 0.9448, 0.5525, 0.9086, 0.9184, 0.6114, 0.8968, 0.6054, 0.9279, 0.5051, 0.9527, 0.4997, 0.8715, 0.7195, 0.8555, 0.7031, 0.8968, 0.6054, 0.9184, 0.6114, 0.947, 0.216, 0.9261, 0.2499, 0.88, 0.1067, 0.8985, 0.06479, 0.9673, 0.3671, 0.9424, 0.3866, 0.9261, 0.2499, 0.947, 0.216, 0.7965, 0.8373, 0.7901, 0.8078, 0.8555, 0.7031, 0.8715, 0.7195, 0.9527, 0.4997, 0.9279, 0.5051, 0.9424, 0.3866, 0.9673, 0.3671, 0.9601, 0.4956, 0.9527, 0.4997, 0.9673, 0.3671, 0.9759, 0.3565, 0.5355, 0.9615, 0.5322, 0.9552, 0.5406, 0.9448, 0.6755, 0.9236, 0.6692, 0.9421, 0.9232, 0.6134, 0.9184, 0.6114, 0.9527, 0.4997, 0.9601, 0.4956, 0.8738, 0.7275, 0.8715, 0.7195, 0.9184, 0.6114, 0.9232, 0.6134, 0.9014, 0.04051, 0.8985, 0.06479, 0.88, 0.1067, 0.8806, 0.08435, 0.9544, 0.1979, 0.947, 0.216, 0.8985, 0.06479, 0.9014, 0.04051, 0.441, 0.3896, 0.4358, 0.376, 0.3614, 0.3772, 0.3517, 0.3903, 0.2484, 0.3057, 0.2726, 0.3026, 0.2717, 0.2978, 0.2484, 0.3035, 0.2709, 0.2971, 0.2857, 0.2952, 0.367, 0.2777, 0.3646, 0.276, 0.6178, 0.3156, 0.5853, 0.3074, 0.5969, 0.3336, 0.6303, 0.3412, 0.2629, 0.3771, 0.2599, 0.3984, 0.3464, 0.4189, 0.3486, 0.4021, 0.5545, 0.2937, 0.5307, 0.2911, 0.5576, 0.2942, 0.5933, 0.3044, 0.6876, 0.9343, 0.6938, 0.9157, 0.7965, 0.8373, 0.7952, 0.8509, 0.5416, 0.3738, 0.5195, 0.362, 0.4358, 0.376, 0.441, 0.3896, 0.2339, 0.2989, 0.1469, 0.2796, 0.1445, 0.2857, 0.234, 0.3058, 0.4595, 0.2783, 0.367, 0.2777, 0.2857, 0.2952, 0.2717, 0.2978, 0.2726, 0.3026, 0.2615, 0.3103, 0.244, 0.3276, 0.2915, 0.3583, 0.3614, 0.3772, 0.4358, 0.376, 0.5195, 0.362, 0.5969, 0.3336, 0.5853, 0.3074, 0.587, 0.3021, 0.5576, 0.2942, 0.5307, 0.2911, 0.7006, 0.3272, 0.7017, 0.3215, 0.6777, 0.3179, 0.6376, 0.3129, 0.6361, 0.3188, 0.6527, 0.3451, 0.6484, 0.3444, 0.5417, 0.3861, 0.5212, 0.4322, 0.6121, 0.4255, 0.1999, 0.3299, 0.215, 0.3306, 0.224, 0.3178, 0.2096, 0.3192, 0.4393, 0.402, 0.432, 0.4283, 0.5212, 0.4322, 0.5417, 0.3861, 0.2687, 0.3673, 0.2915, 0.3583, 0.244, 0.3276, 0.2203, 0.3331, 0.2599, 0.3984, 0.2077, 0.3661, 0.1654, 0.4263, 0.2293, 0.4821, 0.3517, 0.3903, 0.3614, 0.3772, 0.2915, 0.3583, 0.2687, 0.3673, 0.6484, 0.3444, 0.6527, 0.3451, 0.7006, 0.3272, 0.6361, 0.3188, 0.5969, 0.2913, 0.5968, 0.2917, 0.5929, 0.2901, 0.5968, 0.2917, 0.597, 0.2914, 0.6376, 0.3129, 0.6777, 0.3179, 0.7061, 0.3041, 0.1469, 0.2796, 0.2339, 0.2989, 0.2503, 0.2924, 0.1576, 0.2541, 0.2203, 0.3331, 0.244, 0.3276, 0.2615, 0.3103, 0.238, 0.3153, 0.3486, 0.4021, 0.3464, 0.4189, 0.432, 0.4283, 0.4393, 0.402, 0.1133, 0.9632, 0.1112, 0.9927, 0.1955, 0.9926, 0.1952, 0.9602, 0.1715, 0.3465, 0.1665, 0.3406, 0.1554, 0.3489, 0.158, 0.357, 0.182, 0.3284, 0.1804, 0.3213, 0.1665, 0.3406, 0.1715, 0.3465, 0.2813, 0.8369, 0.2789, 0.9015, 0.1949, 0.9193, 0.1938, 0.8369, 0.1949, 0.9193, 0.2789, 0.9015, 0.2105, 0.3389, 0.1971, 0.339, 0.1999, 0.3299, 0.215, 0.3306, 0.5294, 0.952, 0.5303, 0.9576, 0.5322, 0.9552, 0.215, 0.3306, 0.1999, 0.3299, 0.1971, 0.339, 0.2105, 0.3389, 0.5355, 0.9615, 0.5328, 0.9545, 0.5322, 0.9552, 0.1971, 0.339, 0.1859, 0.339, 0.182, 0.3284, 0.1999, 0.3299, 0.1715, 0.3465, 0.182, 0.3284, 0.1859, 0.339, 0.1808, 0.3547, 0.09656, 0.3717, 0.07856, 0.3537, 0.08358, 0.3387, 0.105, 0.3586, 0.1212, 0.377, 0.09656, 0.3717, 0.105, 0.3586, 0.1241, 0.3631, 0.158, 0.357, 0.1715, 0.3465, 0.1808, 0.3547, 0.164, 0.3679, 0.07856, 0.3537, 0.0397, 0.3647, 0.03253, 0.3491, 0.08358, 0.3387, 0.146, 0.3799, 0.1212, 0.377, 0.1241, 0.3631, 0.144, 0.3658, 0.144, 0.3658, 0.158, 0.357, 0.164, 0.3679, 0.146, 0.3799, 0.1999, 0.3299, 0.182, 0.3284, 0.1859, 0.339, 0.1971, 0.339, 0.1808, 0.3547, 0.1859, 0.339, 0.182, 0.3284, 0.1715, 0.3465, 0.105, 0.3586, 0.08358, 0.3387, 0.07856, 0.3537, 0.09656, 0.3717, 0.1241, 0.3631, 0.105, 0.3586, 0.09656, 0.3717, 0.1212, 0.377, 0.164, 0.3679, 0.1808, 0.3547, 0.1715, 0.3465, 0.158, 0.357, 0.08358, 0.3387, 0.03253, 0.3491, 0.0397, 0.3647, 0.07856, 0.3537, 0.144, 0.3658, 0.1241, 0.3631, 0.1212, 0.377, 0.146, 0.3799, 0.146, 0.3799, 0.164, 0.3679, 0.158, 0.357, 0.144, 0.3658, 0.5322, 0.9552, 0.5355, 0.9615, 0.6692, 0.9421, 0.6755, 0.9236, 0.5406, 0.9448, 0.2077, 0.3661, 0.1654, 0.4263, 0.1576, 0.4145, 0.2018, 0.3584, 0.6876, 0.9343, 0.6938, 0.9157, 0.6755, 0.9236, 0.6692, 0.9421, 0.1654, 0.4263, 0.09125, 0.4917, 0.08151, 0.4766, 0.1576, 0.4145, 0.6938, 0.9157, 0.699, 0.8784, 0.6804, 0.8864, 0.6755, 0.9236, 0.5553, 0.2939, 0.4624, 0.2766, 0.4728, 0.2701, 0.562, 0.2875, 0.3486, 0.4021, 0.2629, 0.3771, 0.2687, 0.3673, 0.3517, 0.3903, 0.6178, 0.3156, 0.6182, 0.3142, 0.6376, 0.3129, 0.6361, 0.3188, 0.234, 0.3058, 0.2339, 0.2989, 0.2484, 0.3035, 0.2484, 0.3057, 0.224, 0.3178, 0.234, 0.3058, 0.2484, 0.3057, 0.238, 0.3153, 0.03052, 0.996, 0.1112, 0.9927, 0.111, 0.9966, 0.04393, 0.9993, 0.597, 0.2914, 0.6376, 0.3129, 0.6175, 0.3143, 0.5917, 0.3043, 0.6303, 0.3412, 0.6178, 0.3156, 0.6361, 0.3188, 0.6484, 0.3444, 0.5416, 0.3738, 0.6303, 0.3412, 0.6484, 0.3444, 0.5417, 0.3861, 0.3517, 0.3903, 0.441, 0.3896, 0.4393, 0.402, 0.3486, 0.4021, 0.2339, 0.2989, 0.2503, 0.2924, 0.2718, 0.297, 0.2498, 0.3034, 0.5933, 0.3044, 0.5545, 0.2937, 0.5929, 0.2901, 0.5969, 0.2913, 0.4624, 0.2766, 0.3646, 0.276, 0.3563, 0.2698, 0.4728, 0.2701, 0.441, 0.3896, 0.5416, 0.3738, 0.5417, 0.3861, 0.4393, 0.402, 0.2018, 0.3584, 0.1576, 0.4145, 0.1654, 0.4263, 0.2077, 0.3661, 0.6692, 0.9421, 0.6755, 0.9236, 0.6938, 0.9157, 0.6876, 0.9343, 0.1576, 0.4145, 0.08151, 0.4766, 0.09125, 0.4917, 0.1654, 0.4263, 0.6755, 0.9236, 0.6804, 0.8864, 0.699, 0.8784, 0.6938, 0.9157, 0.2781, 0.9929, 0.1955, 0.9926, 0.1956, 0.9964, 0.2532, 0.9972, 0.3517, 0.3903, 0.2687, 0.3673, 0.2629, 0.3771, 0.3486, 0.4021, 0.6361, 0.3188, 0.6376, 0.3129, 0.6182, 0.3142, 0.6178, 0.3156, 0.2484, 0.3057, 0.2484, 0.3035, 0.2339, 0.2989, 0.234, 0.3058, 0.238, 0.3153, 0.2484, 0.3057, 0.234, 0.3058, 0.224, 0.3178, 0.2709, 0.2971, 0.3646, 0.276, 0.3559, 0.2698, 0.2554, 0.2945, 0.5917, 0.3043, 0.6175, 0.3143, 0.6376, 0.3129, 0.597, 0.2914, 0.6484, 0.3444, 0.6361, 0.3188, 0.6178, 0.3156, 0.6303, 0.3412, 0.5417, 0.3861, 0.6484, 0.3444, 0.6303, 0.3412, 0.5416, 0.3738, 0.3486, 0.4021, 0.4393, 0.402, 0.441, 0.3896, 0.3517, 0.3903, 0.2498, 0.3034, 0.2718, 0.297, 0.2503, 0.2924, 0.2339, 0.2989, 0.5969, 0.2913, 0.5929, 0.2901, 0.5545, 0.2937, 0.5933, 0.3044, 0.1955, 0.9926, 0.1112, 0.9927, 0.1172, 0.9966, 0.1885, 0.9964, 0.4393, 0.402, 0.5417, 0.3861, 0.5416, 0.3738, 0.441, 0.3896, 0.2105, 0.3389, 0.215, 0.3306, 0.2213, 0.3352, 0.2204, 0.3367, 0.215, 0.3306, 0.2105, 0.3389, 0.2203, 0.337, 0.2212, 0.3358, 0.2202, 0.3368, 0.2077, 0.3661, 0.2018, 0.3584, 0.2105, 0.3389, 0.238, 0.3153, 0.2216, 0.3351, 0.215, 0.3306, 0.224, 0.3178, 0.2203, 0.3331, 0.2687, 0.3673, 0.2629, 0.3771, 0.2138, 0.3389, 0.2687, 0.3673, 0.2203, 0.3331, 0.2138, 0.3389, 0.2629, 0.3771, 0.2105, 0.3389, 0.2018, 0.3584, 0.2077, 0.3661, 0.2202, 0.3368, 0.2216, 0.3351, 0.238, 0.3153, 0.224, 0.3178, 0.215, 0.3306, 0.2599, 0.3984, 0.2293, 0.4821, 0.1654, 0.4263, 0.2077, 0.3661, 0.1576, 0.4145, 0.08151, 0.4766, 0.1212, 0.377, 0.0397, 0.3647, 0.07856, 0.3537, 0.09656, 0.3717, 0.1212, 0.377, 0.146, 0.3799, 0.1576, 0.4145, 0.0397, 0.3647, 0.09656, 0.3717, 0.08151, 0.4766, 0.2018, 0.3584, 0.1576, 0.4145, 0.164, 0.3679, 0.1576, 0.4145, 0.146, 0.3799, 0.164, 0.3679, 0.1859, 0.339, 0.1971, 0.339, 0.1808, 0.3547, 0.2018, 0.3584, 0.164, 0.3679, 0.1808, 0.3547, 0.0397, 0.3647, 0.08151, 0.4766, 0.09656, 0.3717, 0.1576, 0.4145, 0.146, 0.3799, 0.1212, 0.377, 0.09656, 0.3717, 0.07856, 0.3537, 0.0397, 0.3647, 0.1576, 0.4145, 0.1212, 0.377, 0.08151, 0.4766, 0.146, 0.3799, 0.1576, 0.4145, 0.164, 0.3679, 0.2018, 0.3584, 0.1971, 0.339, 0.1808, 0.3547, 0.1971, 0.339, 0.1859, 0.339, 0.1808, 0.3547, 0.164, 0.3679, 0.1576, 0.4145, 0.2018, 0.3584, 0.08727, 0.3296, 0.08358, 0.3387, 0.03253, 0.3491, 0.03253, 0.3491, 0.02116, 0.3283, 0.08727, 0.3296, 0.1445, 0.2857, 0.2096, 0.3192, 0.1804, 0.3213, 0.02116, 0.3283, 0.02088, 0.2711, 0.08727, 0.3296, 0.1804, 0.3213, 0.1365, 0.3188, 0.1445, 0.2857, 0.08727, 0.3296, 0.02088, 0.2711, 0.1445, 0.2857, 0.1999, 0.3299, 0.182, 0.3284, 0.1804, 0.3213, 0.1365, 0.3188, 0.08727, 0.3296, 0.1445, 0.2857, 0.03253, 0.3491, 0.08358, 0.3387, 0.08727, 0.3296, 0.08727, 0.3296, 0.1365, 0.3188, 0.1445, 0.2857, 0.1804, 0.3213, 0.182, 0.3284, 0.1999, 0.3299, 0.1999, 0.3299, 0.2096, 0.3192, 0.1804, 0.3213, 0.1445, 0.2857, 0.02088, 0.2711, 0.08727, 0.3296, 0.02116, 0.3283, 0.03253, 0.3491, 0.08727, 0.3296, 0.1804, 0.3213, 0.2096, 0.3192, 0.1445, 0.2857, 0.02116, 0.3283, 0.08727, 0.3296, 0.02088, 0.2711, 0.8642, 0.4075, 0.8893, 0.3792, 0.7986, 0.352, 0.7977, 0.3817, 0.8627, 0.4536, 0.8637, 0.4077, 0.8465, 0.4311])
me_circle.materials.append(mat_texture)
me_circle.use_remesh_preserve_volume = False
me_circle.use_remesh_preserve_attributes = False
me_circle.use_mirror_vertex_groups = False
me_circle.update()

# ---- objects
ob_sun = bpy.data.objects.new('Sun', light_sun)
ob_wing = bpy.data.objects.new('Wing', me_circle_005)
ob_back = bpy.data.objects.new('Back', me_circle_004)
ob_gun = bpy.data.objects.new('Gun', me_circle_003)
ob_wing_001 = bpy.data.objects.new('Wing.001', me_circle_002)
ob_body = bpy.data.objects.new('Body', me_circle)

# ---- transforms, parenting, visibility, modifiers, constraints
ob_sun.location = (0.5439, -0.2256, 2.359)
ob_sun.rotation_euler = (1.079, 0.2815, 0.1007)
ob_sun.lineart.crease_threshold = 0.0
ob_wing.location = (0.0, 0.0, 0.0)
ob_wing.lineart.crease_threshold = 0.0
ob_back.location = (0.0, 0.0, 0.0)
ob_back.lineart.crease_threshold = 0.0
ob_gun.location = (0.0, 0.1621, -0.19)
ob_gun.lineart.crease_threshold = 0.0
ob_wing_001.location = (0.0, 0.0, 0.0)
ob_wing_001.lineart.crease_threshold = 0.0
ob_body.location = (0.0, 0.0, 0.0)
ob_body.lineart.crease_threshold = 0.0

# ---- collection membership
col_collection_1.objects.link(ob_sun)
col_collection_1.objects.link(ob_wing)
col_collection_1.objects.link(ob_back)
col_collection_1.objects.link(ob_gun)
col_collection_1.objects.link(ob_wing_001)
col_collection_1.objects.link(ob_body)

# ---- scene / render settings (as saved in the file)
scene.frame_start = 1; scene.frame_end = 250; scene.frame_set(127)
scene.render.engine = 'BLENDER_EEVEE_NEXT'
scene.render.resolution_percentage = 50
scene.render.dither_intensity = 0.0
scene.cycles.use_denoising = False
scene.cycles.samples = 128
scene.cycles.sampling_pattern = 'TABULATED_SOBOL'
scene.cycles.light_sampling_threshold = 0.0
scene.cycles.use_adaptive_sampling = False
scene.cycles.use_light_tree = False
scene.cycles.blur_glossy = 0.0
scene.cycles.sample_clamp_indirect = 0.0
scene.view_settings.view_transform = 'Standard'
bpy.context.view_layer.update()

# ---- added for rendering (the .blend has no active camera): camera
cam_auto = bpy.data.cameras.new('AutoCamera')
cam_auto.lens = 50.0
cam_auto.sensor_width = 36.0
cam_auto.clip_end = 1000.0
ob_auto_camera = bpy.data.objects.new('AutoCamera', cam_auto)
scene.collection.objects.link(ob_auto_camera)
ob_auto_camera.location = (2.48249, -3.0115, 2.10535)
ob_auto_camera.rotation_euler = (1.09748, -7.21219e-08, 0.694738)
scene.camera = ob_auto_camera
bpy.context.view_layer.update()
